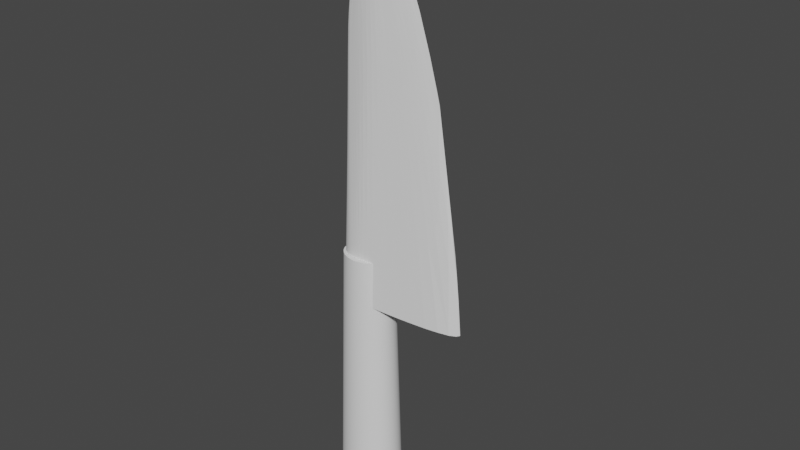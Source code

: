 # Source: knife.blend  (saved by Blender 2.93.21; exported with 4.5.12 LTS)
import bpy
from mathutils import Matrix  # noqa: F401  (used for matrix-valued properties, if any)

bpy.ops.wm.read_factory_settings(use_empty=True)
scene = bpy.context.scene
scene.name = 'Scene'

# ---- collections
col_collection = bpy.data.collections.new('Collection'); scene.collection.children.link(col_collection)

# ---- world
world_world = bpy.data.worlds.new('World'); scene.world = world_world
world_world.use_nodes = True; world_world.node_tree.nodes.clear()
_N = world_world.node_tree.nodes; _L = world_world.node_tree.links
n0 = _N.new('ShaderNodeOutputWorld'); n0.name = 'World Output'; n0.location = (300, 300)
n1 = _N.new('ShaderNodeBackground'); n1.name = 'Background'; n1.location = (10, 300)
n1.inputs[0].default_value = (0.05088, 0.05088, 0.05088, 1.0)
_L.new(n1.outputs[0], n0.inputs[0])
n0.is_active_output = True
world_world.color = (0.05088, 0.05088, 0.05088)
world_world.use_sun_shadow = False
world_world.sun_shadow_jitter_overblur = 0.0

# ---- meshes
me_cylinder = bpy.data.meshes.new('Cylinder')
me_cylinder.from_pydata([(-2.282e-10, 0.0256, -0.1), (0.0, 0.02, 0.1), (0.004995, 0.02511, -0.1), (0.003902, 0.01962, 0.1), (0.009797, 0.02365, -0.1), (0.007654, 0.01848, 0.1), (0.01422, 0.02129, -0.1), (0.01111, 0.01663, 0.1), (0.0181, 0.0181, -0.1), (0.01414, 0.01414, 0.1), (0.02129, 0.01422, -0.1), (0.01663, 0.01111, 0.1), (0.02365, 0.009797, -0.1), (0.01848, 0.007654, 0.1), (0.02511, 0.004995, -0.1), (0.01962, 0.003902, 0.1), (0.0256, -1.103e-09, -0.1), (0.02, -8.742e-10, 0.1), (0.02511, -0.004995, -0.1), (0.01962, -0.003902, 0.1), (0.02365, -0.009797, -0.1), (0.01848, -0.007654, 0.1), (0.02129, -0.01422, -0.1), (0.01663, -0.01111, 0.1), (0.0181, -0.0181, -0.1), (0.01414, -0.01414, 0.1), (0.01422, -0.02129, -0.1), (0.01111, -0.01663, 0.1), (0.009797, -0.02365, -0.1), (0.007654, -0.01848, 0.1), (0.004995, -0.02511, -0.1), (0.003902, -0.01962, 0.1), (-2.466e-09, -0.0256, -0.1), (-1.748e-09, -0.02, 0.1), (-0.004995, -0.02511, -0.1), (-0.003902, -0.01962, 0.1), (-0.009797, -0.02365, -0.1), (-0.007654, -0.01848, 0.1), (-0.01422, -0.02129, -0.1), (-0.01111, -0.01663, 0.1), (-0.0181, -0.0181, -0.1), (-0.01414, -0.01414, 0.1), (-0.02129, -0.01422, -0.1), (-0.01663, -0.01111, 0.1), (-0.02365, -0.009797, -0.1), (-0.01848, -0.007654, 0.1), (-0.02511, -0.004995, -0.1), (-0.01962, -0.003902, 0.1), (-0.0256, 3.216e-10, -0.1), (-0.02, 2.385e-10, 0.1), (-0.02511, 0.004995, -0.1), (-0.01962, 0.003902, 0.1), (-0.02365, 0.009797, -0.1), (-0.01848, 0.007654, 0.1), (-0.02129, 0.01422, -0.1), (-0.01663, 0.01111, 0.1), (-0.0181, 0.0181, -0.1), (-0.01414, 0.01414, 0.1), (-0.01422, 0.02129, -0.1), (-0.01111, 0.01663, 0.1), (-0.009797, 0.02365, -0.1), (-0.007654, 0.01848, 0.1), (-0.004995, 0.02511, -0.1), (-0.003902, 0.01962, 0.1), (-2.282e-10, 0.0256, -0.1), (0.004995, 0.02511, -0.1), (0.003902, 0.01962, 0.1), (0.0, 0.02, 0.1), (0.009797, 0.02365, -0.1), (0.007654, 0.01848, 0.1), (0.01422, 0.02129, -0.1), (0.01111, 0.01663, 0.1), (0.0181, 0.0181, -0.1), (0.01414, 0.01414, 0.1), (0.02129, 0.01422, -0.1), (0.01663, 0.01111, 0.1), (0.02365, 0.009797, -0.1), (0.01848, 0.007654, 0.1), (0.02511, 0.004995, -0.1), (0.01962, 0.003902, 0.1), (0.0256, -1.103e-09, -0.1), (0.02, -8.742e-10, 0.1), (0.02511, -0.004995, -0.1), (0.01962, -0.003902, 0.1), (0.02365, -0.009797, -0.1), (0.01848, -0.007654, 0.1), (0.02129, -0.01422, -0.1), (0.01663, -0.01111, 0.1), (0.0181, -0.0181, -0.1), (0.01414, -0.01414, 0.1), (0.01422, -0.02129, -0.1), (0.01111, -0.01663, 0.1), (0.009797, -0.02365, -0.1), (0.007654, -0.01848, 0.1), (0.004995, -0.02511, -0.1), (0.003902, -0.01962, 0.1), (-2.466e-09, -0.0256, -0.1), (-1.748e-09, -0.02, 0.1), (-0.004995, -0.02511, -0.1), (-0.003902, -0.01962, 0.1), (-0.009797, -0.02365, -0.1), (-0.007654, -0.01848, 0.1), (-0.01422, -0.02129, -0.1), (-0.01111, -0.01663, 0.1), (-0.0181, -0.0181, -0.1), (-0.01414, -0.01414, 0.1), (-0.02129, -0.01422, -0.1), (-0.01663, -0.01111, 0.1), (-0.02365, -0.009797, -0.1), (-0.01848, -0.007654, 0.1), (-0.02511, -0.004995, -0.1), (-0.01962, -0.003902, 0.1), (-0.0256, 3.216e-10, -0.1), (-0.02, 2.385e-10, 0.1), (-0.02511, 0.004995, -0.1), (-0.01962, 0.003902, 0.1), (-0.02365, 0.009797, -0.1), (-0.01848, 0.007654, 0.1), (-0.02129, 0.01422, -0.1), (-0.01663, 0.01111, 0.1), (-0.0181, 0.0181, -0.1), (-0.01414, 0.01414, 0.1), (-0.01422, 0.02129, -0.1), (-0.01111, 0.01663, 0.1), (-0.009797, 0.02365, -0.1), (-0.007654, 0.01848, 0.1), (-0.004995, 0.02511, -0.1), (-0.003902, 0.01962, 0.1)], [], [(64, 67, 66, 65), (65, 66, 69, 68), (68, 69, 71, 70), (70, 71, 73, 72), (72, 73, 75, 74), (74, 75, 77, 76), (76, 77, 79, 78), (78, 79, 81, 80), (80, 81, 83, 82), (82, 83, 85, 84), (84, 85, 87, 86), (86, 87, 89, 88), (88, 89, 91, 90), (90, 91, 93, 92), (92, 93, 95, 94), (94, 95, 97, 96), (96, 97, 99, 98), (98, 99, 101, 100), (100, 101, 103, 102), (102, 103, 105, 104), (104, 105, 107, 106), (106, 107, 109, 108), (108, 109, 111, 110), (110, 111, 113, 112), (112, 113, 115, 114), (114, 115, 117, 116), (116, 117, 119, 118), (118, 119, 121, 120), (120, 121, 123, 122), (122, 123, 125, 124), (3, 1, 127, 61, 59, 57, 55, 53, 51, 49, 47, 45, 43, 41, 39, 37, 35, 33, 31, 29, 27, 25, 23, 21, 19, 17, 15, 13, 11, 9, 7, 5), (124, 125, 63, 126), (126, 63, 67, 64), (0, 2, 4, 6, 8, 10, 12, 14, 16, 18, 20, 22, 24, 26, 28, 30, 32, 34, 36, 38, 40, 42, 44, 46, 48, 50, 52, 54, 56, 58, 60, 62)])
_uv = me_cylinder.uv_layers.new(name='UVMap')
_uv.uv.foreach_set('vector', [1.0, 0.5, 1.0, 1.0, 0.9688, 1.0, 0.9688, 0.5, 0.9688, 0.5, 0.9688, 1.0, 0.9375, 1.0, 0.9375, 0.5, 0.9375, 0.5, 0.9375, 1.0, 0.9062, 1.0, 0.9062, 0.5, 0.9062, 0.5, 0.9062, 1.0, 0.875, 1.0, 0.875, 0.5, 0.875, 0.5, 0.875, 1.0, 0.8438, 1.0, 0.8438, 0.5, 0.8438, 0.5, 0.8438, 1.0, 0.8125, 1.0, 0.8125, 0.5, 0.8125, 0.5, 0.8125, 1.0, 0.7812, 1.0, 0.7812, 0.5, 0.7812, 0.5, 0.7812, 1.0, 0.75, 1.0, 0.75, 0.5, 0.75, 0.5, 0.75, 1.0, 0.7188, 1.0, 0.7188, 0.5, 0.7188, 0.5, 0.7188, 1.0, 0.6875, 1.0, 0.6875, 0.5, 0.6875, 0.5, 0.6875, 1.0, 0.6562, 1.0, 0.6562, 0.5, 0.6562, 0.5, 0.6562, 1.0, 0.625, 1.0, 0.625, 0.5, 0.625, 0.5, 0.625, 1.0, 0.5938, 1.0, 0.5938, 0.5, 0.5938, 0.5, 0.5938, 1.0, 0.5625, 1.0, 0.5625, 0.5, 0.5625, 0.5, 0.5625, 1.0, 0.5312, 1.0, 0.5312, 0.5, 0.5312, 0.5, 0.5312, 1.0, 0.5, 1.0, 0.5, 0.5, 0.5, 0.5, 0.5, 1.0, 0.4688, 1.0, 0.4688, 0.5, 0.4688, 0.5, 0.4688, 1.0, 0.4375, 1.0, 0.4375, 0.5, 0.4375, 0.5, 0.4375, 1.0, 0.4062, 1.0, 0.4062, 0.5, 0.4062, 0.5, 0.4062, 1.0, 0.375, 1.0, 0.375, 0.5, 0.375, 0.5, 0.375, 1.0, 0.3438, 1.0, 0.3438, 0.5, 0.3438, 0.5, 0.3438, 1.0, 0.3125, 1.0, 0.3125, 0.5, 0.3125, 0.5, 0.3125, 1.0, 0.2812, 1.0, 0.2812, 0.5, 0.2812, 0.5, 0.2812, 1.0, 0.25, 1.0, 0.25, 0.5, 0.25, 0.5, 0.25, 1.0, 0.2188, 1.0, 0.2188, 0.5, 0.2188, 0.5, 0.2188, 1.0, 0.1875, 1.0, 0.1875, 0.5, 0.1875, 0.5, 0.1875, 1.0, 0.1562, 1.0, 0.1562, 0.5, 0.1562, 0.5, 0.1562, 1.0, 0.125, 1.0, 0.125, 0.5, 0.125, 0.5, 0.125, 1.0, 0.09375, 1.0, 0.09375, 0.5, 0.09375, 0.5, 0.09375, 1.0, 0.0625, 1.0, 0.0625, 0.5, 0.2968, 0.4854, 0.25, 0.49, 0.2032, 0.4854, 0.1582, 0.4717, 0.1167, 0.4496, 0.08029, 0.4197, 0.05045, 0.3833, 0.02827, 0.3418, 0.01461, 0.2968, 0.01, 0.25, 0.01461, 0.2032, 0.02827, 0.1582, 0.05045, 0.1167, 0.08029, 0.08029, 0.1167, 0.05045, 0.1582, 0.02827, 0.2032, 0.01461, 0.25, 0.01, 0.2968, 0.01461, 0.3418, 0.02827, 0.3833, 0.05045, 0.4197, 0.08029, 0.4496, 0.1167, 0.4717, 0.1582, 0.4854, 0.2032, 0.49, 0.25, 0.4854, 0.2968, 0.4717, 0.3418, 0.4496, 0.3833, 0.4197, 0.4197, 0.3833, 0.4496, 0.3418, 0.4717, 0.0625, 0.5, 0.0625, 1.0, 0.03125, 1.0, 0.03125, 0.5, 0.03125, 0.5, 0.03125, 1.0, 0.0, 1.0, 0.0, 0.5, 0.75, 0.49, 0.7968, 0.4854, 0.8418, 0.4717, 0.8833, 0.4496, 0.9197, 0.4197, 0.9496, 0.3833, 0.9717, 0.3418, 0.9854, 0.2968, 0.99, 0.25, 0.9854, 0.2032, 0.9717, 0.1582, 0.9496, 0.1167, 0.9197, 0.08029, 0.8833, 0.05045, 0.8418, 0.02827, 0.7968, 0.01461, 0.75, 0.01, 0.7032, 0.01461, 0.6582, 0.02827, 0.6167, 0.05045, 0.5803, 0.08029, 0.5504, 0.1167, 0.5283, 0.1582, 0.5146, 0.2032, 0.51, 0.25, 0.5146, 0.2968, 0.5283, 0.3418, 0.5504, 0.3833, 0.5803, 0.4197, 0.6167, 0.4496, 0.6582, 0.4717, 0.7032, 0.4854])
me_cylinder.use_remesh_fix_poles = True
me_cylinder.use_remesh_preserve_attributes = False
me_cylinder.update()
me_cone = bpy.data.meshes.new('Cone')
me_cone.from_pydata([(1.164e-10, 0.01755, -0.125), (0.01038, 0.01621, -0.1254), (0.03912, 0.01241, -0.127), (0.07933, 0.005586, -0.1274), (0.06431, -6.24e-10, 0.03869), (0.07933, -0.005586, -0.1274), (0.03912, -0.01241, -0.127), (0.01038, -0.01621, -0.1254), (-9.313e-10, -0.01755, -0.125), (-0.006716, -0.01621, -0.125), (-0.01241, -0.01241, -0.125), (-0.01621, -0.006716, -0.125), (-0.01755, 2.328e-10, -0.125), (-0.01621, 0.006716, -0.125), (-0.01241, 0.01241, -0.125), (-0.006714, 0.01621, -0.125), (0.004886, -9.95e-11, 0.1733), (-0.01144, -0.005326, 0.02564), (0.007615, -0.006911, 0.09023), (0.03668, -3.301e-10, 0.1251), (0.007856, 0.007095, 0.08738), (-0.01144, 0.005388, 0.02448), (-0.0133, -0.0029, 0.02478), (-0.004222, -0.007481, 0.03967), (0.033, -0.002867, 0.1059), (0.0209, 0.00542, 0.1002), (-0.008968, 0.007046, 0.02442), (-0.0145, 2.43e-06, 0.02404), (-0.009, -0.006926, 0.02623), (0.02045, -0.005283, 0.1028), (0.03333, 0.002916, 0.1045), (-0.004117, 0.007651, 0.03725), (-0.01331, 0.002919, 0.02425), (1.019e-10, 0.01754, -0.125), (0.01043, 0.01621, -0.1254), (0.03918, 0.0124, -0.127), (0.07919, 0.005565, -0.1274), (0.03668, -3.301e-10, 0.1251), (0.07919, -0.005565, -0.1274), (0.03918, -0.0124, -0.127), (0.01043, -0.01621, -0.1254), (-9.168e-10, -0.01754, -0.125), (-0.006714, -0.01621, -0.125), (-0.0124, -0.0124, -0.125), (-0.01621, -0.006714, -0.125), (-0.01754, 2.037e-10, -0.125), (-0.01621, 0.006714, -0.125), (-0.0124, 0.0124, -0.125), (-0.006716, 0.01621, -0.125), (0.001777, 0.01746, -0.125), (0.003887, 0.01721, -0.1251), (0.006662, 0.01679, -0.1252), (-0.005241, 0.005796, 0.07094), (-0.005373, 0.004171, 0.1018), (-0.003272, 0.00259, 0.1314), (0.009514, 0.009095, 0.04481), (0.0103, 0.01133, -0.006868), (0.01051, 0.01373, -0.06462), (0.01549, 0.01547, -0.1258), (0.02193, 0.01459, -0.1262), (0.02981, 0.01356, -0.1266), (0.02604, 0.006952, 0.05573), (0.03069, 0.008668, 0.000705), (0.03502, 0.01051, -0.06138), (0.0499, 0.01111, -0.1272), (0.06094, 0.009602, -0.1274), (0.07111, 0.007785, -0.1274), (0.04366, 0.003731, 0.06263), (0.05458, 0.004553, 0.01017), (0.06597, 0.005234, -0.05084), (0.07666, 0.003405, -0.07463), (0.07445, 0.002013, -0.04182), (0.07099, 0.0008264, -0.009397), (0.04726, -4.314e-10, 0.09741), (0.05606, -5.263e-10, 0.06928), (0.06208, -5.966e-10, 0.04746), (0.07097, -0.000824, -0.00933), (0.07442, -0.00201, -0.04169), (0.07662, -0.0034, -0.07449), (0.04337, -0.003687, 0.06386), (0.05436, -0.00452, 0.01109), (0.06585, -0.005217, -0.05034), (0.07111, -0.007785, -0.1274), (0.06094, -0.009602, -0.1274), (0.0499, -0.01111, -0.1272), (0.02565, -0.006831, 0.0581), (0.0304, -0.008578, 0.00246), (0.03486, -0.01046, -0.06045), (0.02981, -0.01356, -0.1266), (0.02193, -0.01459, -0.1262), (0.01549, -0.01547, -0.1258), (0.009301, -0.008932, 0.04734), (0.01015, -0.01121, -0.00499), (0.01043, -0.01367, -0.06362), (0.006662, -0.01679, -0.1252), (0.003887, -0.01721, -0.1251), (0.001777, -0.01746, -0.125), (-0.003044, -0.009668, 0.002192), (-0.001971, -0.01214, -0.03845), (-0.0009682, -0.01479, -0.0812), (-0.001719, -0.01746, -0.125), (-0.003422, -0.01721, -0.125), (-0.005092, -0.01679, -0.125), (-0.008422, -0.008945, -0.009584), (-0.007849, -0.01122, -0.04711), (-0.007281, -0.01367, -0.08577), (-0.008269, -0.01547, -0.125), (-0.009746, -0.01459, -0.125), (-0.01113, -0.01356, -0.125), (-0.01157, -0.006869, -0.01011), (-0.01179, -0.008606, -0.0475), (-0.01208, -0.01047, -0.08598), (-0.01356, -0.01113, -0.125), (-0.01459, -0.009746, -0.125), (-0.01547, -0.008269, -0.125), (-0.01388, -0.003733, -0.01087), (-0.01458, -0.004669, -0.04806), (-0.01537, -0.005674, -0.08628), (-0.01679, -0.005092, -0.125), (-0.01721, -0.003422, -0.125), (-0.01746, -0.001719, -0.125), (-0.01518, 2.129e-06, -0.01153), (-0.01593, 1.565e-06, -0.04855), (-0.01672, 8.266e-07, -0.08654), (-0.01746, 0.001719, -0.125), (-0.01721, 0.003422, -0.125), (-0.01679, 0.005092, -0.125), (-0.01389, 0.00375, -0.01135), (-0.01459, 0.004682, -0.04842), (-0.01538, 0.005681, -0.08646), (-0.01547, 0.008269, -0.125), (-0.01459, 0.009746, -0.125), (-0.01356, 0.01113, -0.125), (-0.01157, 0.006924, -0.01114), (-0.0118, 0.008647, -0.04826), (-0.01209, 0.01049, -0.08638), (-0.01113, 0.01356, -0.125), (-0.009746, 0.01459, -0.125), (-0.008269, 0.01547, -0.125), (-0.008394, 0.009052, -0.0112), (-0.007829, 0.0113, -0.0483), (-0.00727, 0.01371, -0.0864), (-0.005092, 0.01679, -0.125), (-0.003422, 0.01721, -0.125), (-0.001719, 0.01746, -0.125), (-0.006633, -0.001785, 0.1223), (-0.01009, -0.002881, 0.09102), (-0.01125, -0.004018, 0.05933), (0.001606, -0.002307, 0.155), (0.002623, -0.003726, 0.142), (0.005061, -0.005203, 0.1214), (0.007764, -1.171e-10, 0.1705), (0.01521, -1.656e-10, 0.1618), (0.02544, -2.388e-10, 0.1468), (0.001743, 0.002404, 0.1534), (0.00282, 0.003873, 0.1397), (0.005294, 0.00538, 0.1186), (-0.006634, 0.00182, 0.1217), (-0.0101, 0.002932, 0.09008), (-0.01125, 0.004078, 0.05821), (-0.007327, -0.0009736, 0.1218), (-0.01118, -0.001573, 0.09034), (-0.01271, -0.002191, 0.05851), (-0.003334, -0.002499, 0.1328), (-0.00546, -0.004034, 0.1037), (-0.005343, -0.005632, 0.07328), (0.009326, -0.000957, 0.1653), (0.01549, -0.001546, 0.1542), (0.02353, -0.002159, 0.1354), (0.00635, 0.001836, 0.1627), (0.01012, 0.002957, 0.1513), (0.0153, 0.004109, 0.1315), (-0.00567, 0.002382, 0.1224), (-0.008708, 0.003835, 0.09028), (-0.009373, 0.005334, 0.05818), (-0.007737, 2.316e-06, 0.1215), (-0.01193, 2.366e-06, 0.08977), (-0.01372, 2.439e-06, 0.0578), (-0.00569, -0.002316, 0.1234), (-0.008735, -0.003739, 0.09175), (-0.009404, -0.005218, 0.05994), (0.006129, -0.001764, 0.1641), (0.009774, -0.002848, 0.1535), (0.01487, -0.003977, 0.1341), (0.009493, 0.000987, 0.1645), (0.01575, 0.001588, 0.1531), (0.02385, 0.002207, 0.134), (-0.0009316, 0.01485, -0.08204), (-0.001902, 0.01225, -0.04004), (-0.002951, 0.009819, 3.989e-05), (-0.007332, 0.0009862, 0.1215), (-0.01119, 0.001589, 0.0899), (-0.01272, 0.00221, 0.05799), (0.004564, 0.007378, 0.07542), (0.001419, 0.007584, 0.06137), (-0.00157, 0.007654, 0.04827), (0.03092, 0.00362, 0.1019), (0.02804, 0.004283, 0.1004), (0.02452, 0.004871, 0.1001), (0.03521, -0.002178, 0.1089), (0.03668, -0.001476, 0.1131), (0.03702, -0.0007461, 0.1187), (0.01099, -0.006619, 0.09752), (0.01427, -0.006268, 0.1011), (0.01729, -0.005806, 0.1026), (-0.008254, -0.0072, 0.02582), (-0.007318, -0.007403, 0.02662), (-0.006047, -0.007477, 0.0313), (-0.01286, -0.003589, 0.02429), (-0.01241, -0.004233, 0.02379), (-0.01194, -0.0048, 0.02472), (-0.01376, 0.002217, 0.02341), (-0.01415, 0.001502, 0.02259), (-0.0144, 0.0007602, 0.02328), (-0.005963, 0.007637, 0.02901), (-0.007253, 0.007553, 0.02446), (-0.008207, 0.007335, 0.02383), (0.0177, 0.005962, 0.09974), (0.01463, 0.006439, 0.09815), (0.01129, 0.006799, 0.09461), (0.03711, 0.0007557, 0.1184), (0.03686, 0.001496, 0.1124), (0.03547, 0.002211, 0.1079), (0.02406, -0.004755, 0.1025), (0.02761, -0.004189, 0.1025), (0.03053, -0.003549, 0.1037), (-0.0017, -0.007474, 0.05084), (0.00126, -0.007398, 0.06408), (0.004371, -0.007191, 0.07822), (-0.01088, -0.005844, 0.0251), (-0.01028, -0.006299, 0.02454), (-0.00966, -0.006642, 0.02539), (-0.0144, -0.0007544, 0.02342), (-0.01414, -0.001494, 0.02286), (-0.01375, -0.002204, 0.02381), (-0.01195, 0.004849, 0.02372), (-0.01242, 0.004271, 0.02294), (-0.01287, 0.003617, 0.0236), (-0.009641, 0.006748, 0.02373), (-0.01027, 0.00639, 0.02303), (-0.01088, 0.00592, 0.02377), (0.08415, -0.002907, -0.1274), (0.08581, 4.657e-10, -0.1274), (0.08415, 0.002907, -0.1274), (0.001777, 0.01746, -0.125), (0.003887, 0.01721, -0.1251), (0.006662, 0.01679, -0.1252), (-0.005092, 0.01679, -0.125), (-0.003422, 0.01721, -0.125), (-0.001719, 0.01746, -0.125), (0.01549, 0.01547, -0.1258), (0.02193, 0.01459, -0.1262), (0.02981, 0.01356, -0.1266), (0.0499, 0.01111, -0.1272), (0.06094, 0.009602, -0.1274), (0.07111, 0.007785, -0.1274), (0.08415, -0.002907, -0.1274), (0.08581, 4.075e-10, -0.1274), (0.08415, 0.002907, -0.1274), (0.04726, -4.314e-10, 0.09741), (0.05606, -5.263e-10, 0.06928), (0.06208, -5.966e-10, 0.04746), (0.007764, -1.171e-10, 0.1705), (0.01521, -1.656e-10, 0.1618), (0.02544, -2.388e-10, 0.1468), (0.07111, -0.007785, -0.1274), (0.06094, -0.009602, -0.1274), (0.0499, -0.01111, -0.1272), (0.02981, -0.01356, -0.1266), (0.02193, -0.01459, -0.1262), (0.01549, -0.01547, -0.1258), (0.006662, -0.01679, -0.1252), (0.003887, -0.01721, -0.1251), (0.001777, -0.01746, -0.125), (-0.001719, -0.01746, -0.125), (-0.003422, -0.01721, -0.125), (-0.005092, -0.01679, -0.125), (-0.008269, -0.01547, -0.125), (-0.009746, -0.01459, -0.125), (-0.01113, -0.01356, -0.125), (-0.01356, -0.01113, -0.125), (-0.01459, -0.009746, -0.125), (-0.01547, -0.008269, -0.125), (-0.01679, -0.005092, -0.125), (-0.01721, -0.003422, -0.125), (-0.01746, -0.001719, -0.125), (-0.01746, 0.001719, -0.125), (-0.01721, 0.003422, -0.125), (-0.01679, 0.005092, -0.125), (-0.01547, 0.008269, -0.125), (-0.01459, 0.009746, -0.125), (-0.01356, 0.01113, -0.125), (-0.01113, 0.01356, -0.125), (-0.009746, 0.01459, -0.125), (-0.008269, 0.01547, -0.125), (0.001166, 0.01478, -0.07804), (0.0004651, 0.0122, -0.03253), (-0.000417, 0.009792, 0.01006), (0.003667, 0.01457, -0.07323), (0.003289, 0.01203, -0.0235), (0.002592, 0.009671, 0.02206), (0.006729, 0.01422, -0.06847), (0.00656, 0.01174, -0.01439), (0.005917, 0.009431, 0.03445), (0.01517, 0.01311, -0.06233), (0.01455, 0.01082, -0.002241), (0.01336, 0.008694, 0.05118), (0.02076, 0.01236, -0.06136), (0.01933, 0.01021, -1.948e-05), (0.01737, 0.008207, 0.05432), (0.02736, 0.01149, -0.0612), (0.02467, 0.009483, 0.0007002), (0.02153, 0.007618, 0.05553), (0.04365, 0.009414, -0.06145), (0.03737, 0.007771, 0.0007453), (0.031, 0.006237, 0.05576), (0.05246, 0.008176, -0.06098), (0.04409, 0.006783, 0.001539), (0.03593, 0.005464, 0.05645), (0.06042, 0.006763, -0.05901), (0.0501, 0.005698, 0.004039), (0.04025, 0.004621, 0.05857), (0.06759, 0.003728, -0.0302), (0.05692, 0.003389, 0.02138), (0.04601, 0.002821, 0.06893), (0.06688, 0.002364, -0.005575), (0.05754, 0.002236, 0.03611), (0.04726, 0.001894, 0.0772), (0.0649, 0.001134, 0.02004), (0.05707, 0.001109, 0.05238), (0.04753, 0.0009513, 0.08693), (0.06486, -0.001129, 0.02019), (0.057, -0.001103, 0.05261), (0.04745, -0.0009428, 0.08723), (0.0668, -0.002355, -0.00529), (0.05742, -0.002222, 0.03657), (0.0471, -0.001876, 0.07781), (0.06749, -0.003715, -0.02981), (0.05674, -0.003367, 0.02206), (0.04578, -0.002792, 0.06985), (0.06029, -0.006739, -0.05839), (0.04985, -0.005652, 0.005198), (0.0399, -0.004559, 0.06014), (0.05231, -0.008143, -0.06024), (0.04381, -0.006722, 0.002932), (0.03555, -0.005381, 0.05834), (0.04349, -0.009374, -0.0606), (0.03707, -0.007695, 0.002342), (0.0306, -0.006135, 0.05792), (0.02721, -0.01143, -0.06022), (0.0244, -0.009381, 0.002558), (0.02117, -0.00748, 0.05804), (0.02063, -0.0123, -0.06035), (0.01909, -0.01009, 0.001887), (0.01705, -0.008056, 0.0569), (0.01506, -0.01305, -0.06132), (0.01436, -0.01071, -0.0003333), (0.01309, -0.008535, 0.05376), (0.006662, -0.01416, -0.0675), (0.006433, -0.01162, -0.01256), (0.005746, -0.009265, 0.03693), (0.003613, -0.01451, -0.0723), (0.003185, -0.01191, -0.02173), (0.002452, -0.009507, 0.02445), (0.001122, -0.01472, -0.07715), (0.0003804, -0.01208, -0.03085), (-0.0005317, -0.009634, 0.01234), (-0.002794, -0.01472, -0.08381), (-0.003872, -0.01208, -0.04347), (-0.004956, -0.009636, -0.004816), (-0.004423, -0.01451, -0.08517), (-0.005413, -0.01191, -0.04611), (-0.006382, -0.009512, -0.008594), (-0.005903, -0.01416, -0.08568), (-0.006706, -0.01162, -0.047), (-0.007492, -0.009273, -0.00962), (-0.008593, -0.01305, -0.08582), (-0.008926, -0.01072, -0.04728), (-0.009279, -0.008555, -0.009993), (-0.009839, -0.01231, -0.08588), (-0.009948, -0.01011, -0.04746), (-0.01009, -0.008084, -0.01042), (-0.01101, -0.01145, -0.08593), (-0.01091, -0.009406, -0.04747), (-0.01086, -0.007514, -0.01026), (-0.01306, -0.009399, -0.08606), (-0.0126, -0.007728, -0.04772), (-0.01222, -0.006175, -0.01059), (-0.01394, -0.008233, -0.08614), (-0.01333, -0.006774, -0.04794), (-0.01281, -0.005423, -0.01108), (-0.01471, -0.006988, -0.08621), (-0.01399, -0.005751, -0.048), (-0.01336, -0.004603, -0.01097), (-0.01593, -0.004305, -0.08637), (-0.01511, -0.003544, -0.04831), (-0.01437, -0.002835, -0.01139), (-0.01635, -0.002894, -0.08646), (-0.01554, -0.002383, -0.04855), (-0.01479, -0.001911, -0.0119), (-0.01663, -0.001454, -0.08651), (-0.01582, -0.001198, -0.04858), (-0.01507, -0.0009613, -0.01175), (-0.01663, 0.001456, -0.08656), (-0.01582, 0.001201, -0.04866), (-0.01507, 0.0009664, -0.01186), (-0.01636, 0.002896, -0.08655), (-0.01554, 0.002389, -0.04872), (-0.01479, 0.001918, -0.01213), (-0.01593, 0.004309, -0.08651), (-0.01512, 0.003552, -0.04857), (-0.01438, 0.002846, -0.01175), (-0.01471, 0.006997, -0.08644), (-0.014, 0.005769, -0.04845), (-0.01337, 0.004627, -0.01158), (-0.01394, 0.008246, -0.08643), (-0.01334, 0.006799, -0.0485), (-0.01282, 0.005456, -0.01183), (-0.01306, 0.009416, -0.0864), (-0.01261, 0.00776, -0.04837), (-0.01222, 0.006219, -0.01148), (0.01129, 5.821e-11, -0.1256), (0.002616, 0.0135, -0.1252), (0.007272, 0.01092, -0.1253), (0.01168, 0.01247, -0.1255), (0.01969, 0.009254, -0.126), (0.03392, 0.009513, -0.1266), (0.04235, 0.005867, -0.1267), (0.06164, 0.004008, -0.127), (0.05582, 2.474e-10, -0.1268), (0.06164, -0.004008, -0.127), (0.04235, -0.005867, -0.1267), (0.03392, -0.009513, -0.1266), (0.01969, -0.009254, -0.126), (0.01168, -0.01247, -0.1255), (0.007272, -0.01092, -0.1253), (0.002616, -0.0135, -0.1252), (0.001851, -0.01092, -0.1252), (-0.002656, -0.01247, -0.1251), (-0.002189, -0.009262, -0.1252), (-0.007036, -0.009546, -0.1251), (-0.005262, -0.006188, -0.1252), (-0.009963, -0.005166, -0.1251), (-0.006925, -0.002173, -0.1252), (-0.01099, 1.544e-10, -0.1251), (-0.006925, 0.002173, -0.1252), (-0.009963, 0.005166, -0.1251), (-0.005262, 0.006188, -0.1252), (-0.007036, 0.009546, -0.1251), (-0.002189, 0.009262, -0.1252), (-0.002656, 0.01247, -0.1251), (0.001851, 0.01092, -0.1252), (-0.01101, 0.01147, -0.08639), (-0.01091, 0.009456, -0.04834), (-0.01086, 0.007581, -0.01144), (-0.009836, 0.01234, -0.0864), (-0.009942, 0.01017, -0.04844), (-0.01008, 0.008164, -0.01175), (-0.008586, 0.01309, -0.0864), (-0.008914, 0.01079, -0.04836), (-0.009262, 0.008648, -0.01146), (-0.005887, 0.01421, -0.08637), (-0.006675, 0.01171, -0.0483), (-0.00745, 0.009393, -0.01138), (-0.004401, 0.01456, -0.08592), (-0.005371, 0.01201, -0.04752), (-0.006324, 0.009644, -0.0105), (-0.002765, 0.01478, -0.08461), (-0.003817, 0.01219, -0.04497), (-0.004881, 0.009778, -0.006846), (-0.00127, 0.004766, 0.1108), (0.00246, 0.005652, 0.1062), (-0.0001747, 0.005873, 0.09218), (-0.002858, 0.005854, 0.081), (-0.003208, 0.004378, 0.109), (-0.001523, 0.003162, 0.1344), (0.0002655, 0.004257, 0.1259), (0.01587, 0.002688, 0.1459), (0.02235, 0.002782, 0.1322), (0.02077, 0.003314, 0.1306), (0.01809, 0.003712, 0.1311), (0.01285, 0.002716, 0.15), (0.009841, 0.001784, 0.1603), (0.0152, 0.002156, 0.1506), (0.02067, -0.0009184, 0.1511), (0.02561, -0.00164, 0.1365), (0.02715, -0.001136, 0.1381), (0.02678, -0.0005844, 0.142), (0.01815, -0.0005148, 0.1566), (0.01223, -0.000607, 0.1638), (0.01783, -0.001147, 0.1537), (0.008055, -0.003896, 0.1461), (0.00807, -0.005023, 0.1284), (0.01079, -0.00482, 0.1313), (0.01277, -0.004422, 0.1334), (0.008396, -0.003346, 0.1514), (0.004756, -0.002576, 0.1589), (0.005543, -0.003706, 0.1477), (-0.008218, -0.004605, 0.08006), (-0.008829, -0.005479, 0.05858), (-0.008091, -0.005695, 0.05808), (-0.007018, -0.005682, 0.06391), (-0.007252, -0.004228, 0.09169), (-0.006382, -0.003046, 0.1134), (-0.008441, -0.004108, 0.08778), (-0.01154, -0.002643, 0.07703), (-0.01238, -0.002751, 0.05701), (-0.01209, -0.003265, 0.05519), (-0.01169, -0.003644, 0.05741), (-0.01081, -0.00266, 0.08608), (-0.008857, -0.001749, 0.1096), (-0.01124, -0.002125, 0.08581), (-0.01278, 0.0009423, 0.07597), (-0.01316, 0.001678, 0.05614), (-0.01355, 0.001162, 0.05402), (-0.0137, 0.0005986, 0.05602), (-0.01229, 0.0005293, 0.08494), (-0.009662, 0.000625, 0.1089), (-0.01195, 0.001178, 0.08501), (-0.008159, 0.004739, 0.07813), (-0.006936, 0.005838, 0.06168), (-0.008027, 0.005843, 0.05595), (-0.008782, 0.005612, 0.05663), (-0.008397, 0.004225, 0.08607), (-0.006338, 0.003144, 0.1119), (-0.007184, 0.004361, 0.08978), (0.00838, 0.004049, 0.1435), (0.01317, 0.004575, 0.1306), (0.01115, 0.004988, 0.1284), (0.008366, 0.005197, 0.1255), (0.005809, 0.003855, 0.1452), (0.00499, 0.002686, 0.157), (0.00873, 0.00348, 0.149), (0.02083, 0.0009371, 0.1504), (0.02687, 0.0005941, 0.1416), (0.02733, 0.001156, 0.1374), (0.02586, 0.001672, 0.1355), (0.01803, 0.001173, 0.1529), (0.01235, 0.0006221, 0.1633), (0.01825, 0.0005254, 0.1562), (0.01548, -0.002604, 0.1478), (0.01765, -0.0036, 0.1334), (0.02034, -0.003222, 0.1327), (0.02197, -0.002713, 0.1339), (0.01487, -0.002091, 0.1522), (0.00957, -0.001722, 0.1616), (0.01248, -0.002623, 0.152), (-0.001415, -0.0046, 0.1132), (-0.002985, -0.005679, 0.08351), (-0.0003312, -0.00569, 0.09485), (0.002271, -0.00547, 0.109), (0.0001066, -0.004101, 0.1283), (-0.001634, -0.003042, 0.1362), (-0.003325, -0.004226, 0.1112), (-0.0102, -0.003924, 0.0777), (-0.01085, -0.004459, 0.05779), (-0.01044, -0.00485, 0.05593), (-0.009948, -0.005045, 0.05807), (-0.009514, -0.003727, 0.08669), (-0.007932, -0.002596, 0.1102), (-0.01006, -0.003377, 0.08647), (-0.01277, -0.0009343, 0.07621), (-0.0137, -0.0005928, 0.05616), (-0.01354, -0.001153, 0.05428), (-0.01315, -0.001665, 0.05652), (-0.01194, -0.001167, 0.08532), (-0.009658, -0.0006179, 0.1091), (-0.01229, -0.0005235, 0.08507), (-0.01155, 0.002678, 0.07627), (-0.0117, 0.003692, 0.05644), (-0.0121, 0.003302, 0.05436), (-0.01239, 0.002779, 0.05633), (-0.01125, 0.002151, 0.08519), (-0.008863, 0.001776, 0.1091), (-0.01082, 0.002699, 0.08527), (-0.01019, 0.004006, 0.07635), (-0.009929, 0.005147, 0.05646), (-0.01043, 0.00494, 0.05444), (-0.01085, 0.004534, 0.05648), (-0.01006, 0.003444, 0.08531), (-0.007924, 0.002657, 0.1092), (-0.0095, 0.003813, 0.08532), (0.08159, 5.456e-07, -0.08069), (0.08202, -0.001967, -0.09609), (0.08377, 2.825e-07, -0.1019), (0.08203, 0.001968, -0.09612), (0.07947, 0.00104, -0.06736), (0.07598, 8.889e-07, -0.03956), (0.07946, -0.001039, -0.06732)], [], [(295, 296, 299, 298), (296, 297, 300, 299), (298, 299, 302, 301), (299, 300, 303, 302), (33, 187, 295, 49), (187, 188, 296, 295), (188, 189, 297, 296), (189, 31, 195, 297), (297, 195, 194, 300), (300, 194, 193, 303), (303, 193, 20, 55), (302, 303, 55, 56), (301, 302, 56, 57), (51, 301, 57, 34), (50, 298, 301, 51), (49, 295, 298, 50), (304, 305, 308, 307), (305, 306, 309, 308), (307, 308, 311, 310), (308, 309, 312, 311), (34, 57, 304, 58), (57, 56, 305, 304), (56, 55, 306, 305), (55, 20, 219, 306), (306, 219, 218, 309), (309, 218, 217, 312), (312, 217, 25, 61), (311, 312, 61, 62), (310, 311, 62, 63), (60, 310, 63, 35), (59, 307, 310, 60), (58, 304, 307, 59), (313, 314, 317, 316), (314, 315, 318, 317), (316, 317, 320, 319), (317, 318, 321, 320), (35, 63, 313, 64), (63, 62, 314, 313), (62, 61, 315, 314), (61, 25, 198, 315), (315, 198, 197, 318), (318, 197, 196, 321), (321, 196, 30, 67), (320, 321, 67, 68), (319, 320, 68, 69), (66, 319, 69, 36), (65, 316, 319, 66), (64, 313, 316, 65), (322, 323, 326, 325), (323, 324, 327, 326), (325, 326, 329, 328), (326, 327, 330, 329), (36, 69, 322, 70), (69, 68, 323, 322), (68, 67, 324, 323), (67, 30, 222, 324), (324, 222, 221, 327), (327, 221, 220, 330), (330, 220, 37, 73), (329, 330, 73, 74), (328, 329, 74, 75), (72, 328, 75, 4), (71, 325, 328, 72), (70, 322, 325, 71), (331, 332, 335, 334), (332, 333, 336, 335), (334, 335, 338, 337), (335, 336, 339, 338), (4, 261, 331, 76), (261, 260, 332, 331), (260, 259, 333, 332), (259, 19, 201, 333), (333, 201, 200, 336), (336, 200, 199, 339), (339, 199, 24, 79), (338, 339, 79, 80), (337, 338, 80, 81), (78, 337, 81, 38), (77, 334, 337, 78), (76, 331, 334, 77), (340, 341, 344, 343), (341, 342, 345, 344), (343, 344, 347, 346), (344, 345, 348, 347), (38, 81, 340, 82), (81, 80, 341, 340), (80, 79, 342, 341), (79, 24, 225, 342), (342, 225, 224, 345), (345, 224, 223, 348), (348, 223, 29, 85), (347, 348, 85, 86), (346, 347, 86, 87), (84, 346, 87, 39), (83, 343, 346, 84), (82, 340, 343, 83), (349, 350, 353, 352), (350, 351, 354, 353), (352, 353, 356, 355), (353, 354, 357, 356), (39, 87, 349, 88), (87, 86, 350, 349), (86, 85, 351, 350), (85, 29, 204, 351), (351, 204, 203, 354), (354, 203, 202, 357), (357, 202, 18, 91), (356, 357, 91, 92), (355, 356, 92, 93), (90, 355, 93, 40), (89, 352, 355, 90), (88, 349, 352, 89), (358, 359, 362, 361), (359, 360, 363, 362), (361, 362, 365, 364), (362, 363, 366, 365), (40, 93, 358, 94), (93, 92, 359, 358), (92, 91, 360, 359), (91, 18, 228, 360), (360, 228, 227, 363), (363, 227, 226, 366), (366, 226, 23, 97), (365, 366, 97, 98), (364, 365, 98, 99), (96, 364, 99, 41), (95, 361, 364, 96), (94, 358, 361, 95), (367, 368, 371, 370), (368, 369, 372, 371), (370, 371, 374, 373), (371, 372, 375, 374), (41, 99, 367, 100), (99, 98, 368, 367), (98, 97, 369, 368), (97, 23, 207, 369), (369, 207, 206, 372), (372, 206, 205, 375), (375, 205, 28, 103), (374, 375, 103, 104), (373, 374, 104, 105), (102, 373, 105, 42), (101, 370, 373, 102), (100, 367, 370, 101), (376, 377, 380, 379), (377, 378, 381, 380), (379, 380, 383, 382), (380, 381, 384, 383), (42, 105, 376, 106), (105, 104, 377, 376), (104, 103, 378, 377), (103, 28, 231, 378), (378, 231, 230, 381), (381, 230, 229, 384), (384, 229, 17, 109), (383, 384, 109, 110), (382, 383, 110, 111), (108, 382, 111, 43), (107, 379, 382, 108), (106, 376, 379, 107), (385, 386, 389, 388), (386, 387, 390, 389), (388, 389, 392, 391), (389, 390, 393, 392), (43, 111, 385, 112), (111, 110, 386, 385), (110, 109, 387, 386), (109, 17, 210, 387), (387, 210, 209, 390), (390, 209, 208, 393), (393, 208, 22, 115), (392, 393, 115, 116), (391, 392, 116, 117), (114, 391, 117, 44), (113, 388, 391, 114), (112, 385, 388, 113), (394, 395, 398, 397), (395, 396, 399, 398), (397, 398, 401, 400), (398, 399, 402, 401), (44, 117, 394, 118), (117, 116, 395, 394), (116, 115, 396, 395), (115, 22, 234, 396), (396, 234, 233, 399), (399, 233, 232, 402), (402, 232, 27, 121), (401, 402, 121, 122), (400, 401, 122, 123), (120, 400, 123, 45), (119, 397, 400, 120), (118, 394, 397, 119), (403, 404, 407, 406), (404, 405, 408, 407), (406, 407, 410, 409), (407, 408, 411, 410), (45, 123, 403, 124), (123, 122, 404, 403), (122, 121, 405, 404), (121, 27, 213, 405), (405, 213, 212, 408), (408, 212, 211, 411), (411, 211, 32, 127), (410, 411, 127, 128), (409, 410, 128, 129), (126, 409, 129, 46), (125, 406, 409, 126), (124, 403, 406, 125), (412, 413, 416, 415), (413, 414, 417, 416), (415, 416, 419, 418), (416, 417, 420, 419), (46, 129, 412, 130), (129, 128, 413, 412), (128, 127, 414, 413), (127, 32, 237, 414), (414, 237, 236, 417), (417, 236, 235, 420), (420, 235, 21, 133), (419, 420, 133, 134), (418, 419, 134, 135), (132, 418, 135, 47), (131, 415, 418, 132), (130, 412, 415, 131), (422, 423, 421, 451), (424, 425, 421, 423), (426, 427, 421, 425), (428, 429, 421, 427), (430, 431, 421, 429), (432, 433, 421, 431), (434, 435, 421, 433), (436, 437, 421, 435), (438, 439, 421, 437), (440, 441, 421, 439), (442, 443, 421, 441), (444, 445, 421, 443), (446, 447, 421, 445), (448, 449, 421, 447), (450, 451, 421, 449), (0, 244, 422, 144), (244, 245, 423, 422), (144, 422, 451, 143), (1, 250, 424, 246), (250, 251, 425, 424), (246, 424, 423, 245), (2, 253, 426, 252), (253, 254, 427, 426), (252, 426, 425, 251), (3, 243, 428, 255), (243, 242, 429, 428), (255, 428, 427, 254), (5, 265, 430, 241), (265, 266, 431, 430), (241, 430, 429, 242), (6, 268, 432, 267), (268, 269, 433, 432), (267, 432, 431, 266), (7, 271, 434, 270), (271, 272, 435, 434), (270, 434, 433, 269), (8, 274, 436, 273), (274, 275, 437, 436), (273, 436, 435, 272), (9, 277, 438, 276), (277, 278, 439, 438), (276, 438, 437, 275), (10, 280, 440, 279), (280, 281, 441, 440), (279, 440, 439, 278), (11, 283, 442, 282), (283, 284, 443, 442), (282, 442, 441, 281), (12, 286, 444, 285), (286, 287, 445, 444), (285, 444, 443, 284), (13, 289, 446, 288), (289, 290, 447, 446), (288, 446, 445, 287), (14, 136, 448, 291), (136, 137, 449, 448), (291, 448, 447, 290), (48, 142, 450, 138), (142, 143, 451, 450), (138, 450, 449, 137), (452, 453, 456, 455), (453, 454, 457, 456), (455, 456, 459, 458), (456, 457, 460, 459), (47, 135, 452, 292), (135, 134, 453, 452), (134, 133, 454, 453), (133, 21, 240, 454), (454, 240, 239, 457), (457, 239, 238, 460), (460, 238, 26, 139), (459, 460, 139, 140), (458, 459, 140, 141), (294, 458, 141, 15), (293, 455, 458, 294), (292, 452, 455, 293), (461, 462, 465, 464), (462, 463, 466, 465), (464, 465, 468, 467), (465, 466, 469, 468), (15, 141, 461, 247), (141, 140, 462, 461), (140, 139, 463, 462), (139, 26, 216, 463), (463, 216, 215, 466), (466, 215, 214, 469), (469, 214, 31, 189), (468, 469, 189, 188), (467, 468, 188, 187), (249, 467, 187, 33), (248, 464, 467, 249), (247, 461, 464, 248), (471, 472, 470, 476), (473, 474, 470, 472), (475, 476, 470, 474), (20, 193, 471, 156), (193, 194, 472, 471), (156, 471, 476, 155), (31, 52, 473, 195), (52, 53, 474, 473), (195, 473, 472, 194), (16, 154, 475, 54), (154, 155, 476, 475), (54, 475, 474, 53), (478, 479, 477, 483), (480, 481, 477, 479), (482, 483, 477, 481), (30, 196, 478, 186), (196, 197, 479, 478), (186, 478, 483, 185), (25, 171, 480, 198), (171, 170, 481, 480), (198, 480, 479, 197), (16, 184, 482, 169), (184, 185, 483, 482), (169, 482, 481, 170), (485, 486, 484, 490), (487, 488, 484, 486), (489, 490, 484, 488), (24, 199, 485, 168), (199, 200, 486, 485), (168, 485, 490, 167), (19, 153, 487, 201), (153, 152, 488, 487), (201, 487, 486, 200), (16, 166, 489, 151), (166, 167, 490, 489), (151, 489, 488, 152), (492, 493, 491, 497), (494, 495, 491, 493), (496, 497, 491, 495), (18, 202, 492, 150), (202, 203, 493, 492), (150, 492, 497, 149), (29, 183, 494, 204), (183, 182, 495, 494), (204, 494, 493, 203), (16, 148, 496, 181), (148, 149, 497, 496), (181, 496, 495, 182), (499, 500, 498, 504), (501, 502, 498, 500), (503, 504, 498, 502), (28, 205, 499, 180), (205, 206, 500, 499), (180, 499, 504, 179), (23, 165, 501, 207), (165, 164, 502, 501), (207, 501, 500, 206), (16, 178, 503, 163), (178, 179, 504, 503), (163, 503, 502, 164), (506, 507, 505, 511), (508, 509, 505, 507), (510, 511, 505, 509), (22, 208, 506, 162), (208, 209, 507, 506), (162, 506, 511, 161), (17, 147, 508, 210), (147, 146, 509, 508), (210, 508, 507, 209), (16, 160, 510, 145), (160, 161, 511, 510), (145, 510, 509, 146), (513, 514, 512, 518), (515, 516, 512, 514), (517, 518, 512, 516), (32, 211, 513, 192), (211, 212, 514, 513), (192, 513, 518, 191), (27, 177, 515, 213), (177, 176, 516, 515), (213, 515, 514, 212), (16, 190, 517, 175), (190, 191, 518, 517), (175, 517, 516, 176), (520, 521, 519, 525), (522, 523, 519, 521), (524, 525, 519, 523), (31, 214, 520, 52), (214, 215, 521, 520), (52, 520, 525, 53), (26, 174, 522, 216), (174, 173, 523, 522), (216, 522, 521, 215), (16, 54, 524, 172), (54, 53, 525, 524), (172, 524, 523, 173), (527, 528, 526, 532), (529, 530, 526, 528), (531, 532, 526, 530), (25, 217, 527, 171), (217, 218, 528, 527), (171, 527, 532, 170), (20, 156, 529, 219), (156, 155, 530, 529), (219, 529, 528, 218), (16, 169, 531, 154), (169, 170, 532, 531), (154, 531, 530, 155), (534, 535, 533, 539), (536, 537, 533, 535), (538, 539, 533, 537), (37, 220, 534, 264), (220, 221, 535, 534), (264, 534, 539, 263), (30, 186, 536, 222), (186, 185, 537, 536), (222, 536, 535, 221), (16, 262, 538, 184), (262, 263, 539, 538), (184, 538, 537, 185), (541, 542, 540, 546), (543, 544, 540, 542), (545, 546, 540, 544), (29, 223, 541, 183), (223, 224, 542, 541), (183, 541, 546, 182), (24, 168, 543, 225), (168, 167, 544, 543), (225, 543, 542, 224), (16, 181, 545, 166), (181, 182, 546, 545), (166, 545, 544, 167), (548, 549, 547, 553), (550, 551, 547, 549), (552, 553, 547, 551), (23, 226, 548, 165), (226, 227, 549, 548), (165, 548, 553, 164), (18, 150, 550, 228), (150, 149, 551, 550), (228, 550, 549, 227), (16, 163, 552, 148), (163, 164, 553, 552), (148, 552, 551, 149), (555, 556, 554, 560), (557, 558, 554, 556), (559, 560, 554, 558), (17, 229, 555, 147), (229, 230, 556, 555), (147, 555, 560, 146), (28, 180, 557, 231), (180, 179, 558, 557), (231, 557, 556, 230), (16, 145, 559, 178), (145, 146, 560, 559), (178, 559, 558, 179), (562, 563, 561, 567), (564, 565, 561, 563), (566, 567, 561, 565), (27, 232, 562, 177), (232, 233, 563, 562), (177, 562, 567, 176), (22, 162, 564, 234), (162, 161, 565, 564), (234, 564, 563, 233), (16, 175, 566, 160), (175, 176, 567, 566), (160, 566, 565, 161), (569, 570, 568, 574), (571, 572, 568, 570), (573, 574, 568, 572), (21, 235, 569, 159), (235, 236, 570, 569), (159, 569, 574, 158), (32, 192, 571, 237), (192, 191, 572, 571), (237, 571, 570, 236), (16, 157, 573, 190), (157, 158, 574, 573), (190, 573, 572, 191), (576, 577, 575, 581), (578, 579, 575, 577), (580, 581, 575, 579), (26, 238, 576, 174), (238, 239, 577, 576), (174, 576, 581, 173), (21, 159, 578, 240), (159, 158, 579, 578), (240, 578, 577, 239), (16, 172, 580, 157), (172, 173, 581, 580), (157, 580, 579, 158), (583, 584, 582, 588), (585, 586, 582, 584), (587, 588, 582, 586), (38, 256, 583, 78), (256, 257, 584, 583), (78, 583, 588, 77), (36, 70, 585, 258), (70, 71, 586, 585), (258, 585, 584, 257), (4, 76, 587, 72), (76, 77, 588, 587), (72, 587, 586, 71)])
_uv = me_cone.uv_layers.new(name='UVMap')
_uv.uv.foreach_set('vector', [0.2695, 0.4484, 0.2661, 0.413, 0.282, 0.4107, 0.2888, 0.4451, 0.2661, 0.413, 0.263, 0.3806, 0.2757, 0.379, 0.282, 0.4107, 0.2888, 0.4451, 0.282, 0.4107, 0.2976, 0.4069, 0.308, 0.4408, 0.282, 0.4107, 0.2757, 0.379, 0.2882, 0.3758, 0.2976, 0.4069, 0.25, 0.49, 0.25, 0.4499, 0.2695, 0.4484, 0.273, 0.4854, 0.25, 0.4499, 0.25, 0.4138, 0.2661, 0.413, 0.2695, 0.4484, 0.25, 0.4138, 0.2501, 0.381, 0.263, 0.3806, 0.2661, 0.413, 0.2501, 0.381, 0.2501, 0.352, 0.2602, 0.3521, 0.263, 0.3806, 0.263, 0.3806, 0.2602, 0.3521, 0.2702, 0.3511, 0.2757, 0.379, 0.2757, 0.379, 0.2702, 0.3511, 0.2798, 0.3484, 0.2882, 0.3758, 0.2882, 0.3758, 0.2798, 0.3484, 0.2892, 0.3446, 0.3003, 0.3713, 0.2976, 0.4069, 0.2882, 0.3758, 0.3003, 0.3713, 0.3128, 0.4016, 0.308, 0.4408, 0.2976, 0.4069, 0.3128, 0.4016, 0.3265, 0.4348, 0.3189, 0.4763, 0.308, 0.4408, 0.3265, 0.4348, 0.3418, 0.4717, 0.2959, 0.4809, 0.2888, 0.4451, 0.308, 0.4408, 0.3189, 0.4763, 0.273, 0.4854, 0.2695, 0.4484, 0.2888, 0.4451, 0.2959, 0.4809, 0.3439, 0.4259, 0.3273, 0.3947, 0.341, 0.3863, 0.3605, 0.4154, 0.3273, 0.3947, 0.312, 0.366, 0.3231, 0.3595, 0.341, 0.3863, 0.3605, 0.4154, 0.341, 0.3863, 0.354, 0.3767, 0.3765, 0.4041, 0.341, 0.3863, 0.3231, 0.3595, 0.3333, 0.3516, 0.354, 0.3767, 0.3418, 0.4717, 0.3265, 0.4348, 0.3439, 0.4259, 0.3613, 0.4587, 0.3265, 0.4348, 0.3128, 0.4016, 0.3273, 0.3947, 0.3439, 0.4259, 0.3128, 0.4016, 0.3003, 0.3713, 0.312, 0.366, 0.3273, 0.3947, 0.3003, 0.3713, 0.2892, 0.3446, 0.2986, 0.3407, 0.312, 0.366, 0.312, 0.366, 0.2986, 0.3407, 0.3073, 0.3358, 0.3231, 0.3595, 0.3231, 0.3595, 0.3073, 0.3358, 0.315, 0.3295, 0.3333, 0.3516, 0.3333, 0.3516, 0.315, 0.3295, 0.3222, 0.3223, 0.3426, 0.3427, 0.354, 0.3767, 0.3333, 0.3516, 0.3426, 0.3427, 0.3659, 0.3659, 0.3765, 0.4041, 0.354, 0.3767, 0.3659, 0.3659, 0.3913, 0.3914, 0.4002, 0.4327, 0.3765, 0.4041, 0.3913, 0.3914, 0.4197, 0.4197, 0.3808, 0.4457, 0.3605, 0.4154, 0.3765, 0.4041, 0.4002, 0.4327, 0.3613, 0.4587, 0.3439, 0.4259, 0.3605, 0.4154, 0.3808, 0.4457, 0.4039, 0.3765, 0.3765, 0.3539, 0.3859, 0.3409, 0.4152, 0.3604, 0.3765, 0.3539, 0.3513, 0.3332, 0.359, 0.3229, 0.3859, 0.3409, 0.4152, 0.3604, 0.3859, 0.3409, 0.3942, 0.3271, 0.4257, 0.3438, 0.3859, 0.3409, 0.359, 0.3229, 0.3653, 0.3118, 0.3942, 0.3271, 0.4197, 0.4197, 0.3913, 0.3914, 0.4039, 0.3765, 0.4327, 0.4002, 0.3913, 0.3914, 0.3659, 0.3659, 0.3765, 0.3539, 0.4039, 0.3765, 0.3659, 0.3659, 0.3426, 0.3427, 0.3513, 0.3332, 0.3765, 0.3539, 0.3426, 0.3427, 0.3222, 0.3223, 0.3291, 0.3149, 0.3513, 0.3332, 0.3513, 0.3332, 0.3291, 0.3149, 0.3353, 0.3071, 0.359, 0.3229, 0.359, 0.3229, 0.3353, 0.3071, 0.3399, 0.2983, 0.3653, 0.3118, 0.3653, 0.3118, 0.3399, 0.2983, 0.3437, 0.2889, 0.3706, 0.3, 0.3942, 0.3271, 0.3653, 0.3118, 0.3706, 0.3, 0.401, 0.3126, 0.4257, 0.3438, 0.3942, 0.3271, 0.401, 0.3126, 0.4345, 0.3264, 0.4587, 0.3613, 0.4257, 0.3438, 0.4345, 0.3264, 0.4717, 0.3418, 0.4457, 0.3808, 0.4152, 0.3604, 0.4257, 0.3438, 0.4587, 0.3613, 0.4327, 0.4002, 0.4039, 0.3765, 0.4152, 0.3604, 0.4457, 0.3808, 0.4405, 0.3079, 0.4063, 0.2974, 0.4103, 0.2818, 0.445, 0.2887, 0.4063, 0.2974, 0.3749, 0.2879, 0.3779, 0.2755, 0.4103, 0.2818, 0.445, 0.2887, 0.4103, 0.2818, 0.4132, 0.266, 0.449, 0.2694, 0.4103, 0.2818, 0.3779, 0.2755, 0.3788, 0.2628, 0.4132, 0.266, 0.4717, 0.3418, 0.4345, 0.3264, 0.4405, 0.3079, 0.4763, 0.3189, 0.4345, 0.3264, 0.401, 0.3126, 0.4063, 0.2974, 0.4405, 0.3079, 0.401, 0.3126, 0.3706, 0.3, 0.3749, 0.2879, 0.4063, 0.2974, 0.3706, 0.3, 0.3437, 0.2889, 0.3473, 0.2795, 0.3749, 0.2879, 0.3749, 0.2879, 0.3473, 0.2795, 0.3494, 0.2699, 0.3779, 0.2755, 0.3779, 0.2755, 0.3494, 0.2699, 0.3481, 0.2601, 0.3788, 0.2628, 0.3788, 0.2628, 0.3481, 0.2601, 0.341, 0.25, 0.3783, 0.25, 0.4132, 0.266, 0.3788, 0.2628, 0.3783, 0.25, 0.4155, 0.25, 0.449, 0.2694, 0.4132, 0.266, 0.4155, 0.25, 0.4528, 0.25, 0.4854, 0.273, 0.449, 0.2694, 0.4528, 0.25, 0.49, 0.25, 0.4809, 0.2959, 0.445, 0.2887, 0.449, 0.2694, 0.4854, 0.273, 0.4763, 0.3189, 0.4405, 0.3079, 0.445, 0.2887, 0.4809, 0.2959, 0.4489, 0.2306, 0.413, 0.2341, 0.4099, 0.2183, 0.4448, 0.2113, 0.413, 0.2341, 0.3786, 0.2373, 0.3774, 0.2247, 0.4099, 0.2183, 0.4448, 0.2113, 0.4099, 0.2183, 0.4057, 0.2028, 0.4402, 0.1923, 0.4099, 0.2183, 0.3774, 0.2247, 0.3742, 0.2125, 0.4057, 0.2028, 0.49, 0.25, 0.4528, 0.25, 0.4489, 0.2306, 0.4854, 0.227, 0.4528, 0.25, 0.4155, 0.25, 0.413, 0.2341, 0.4489, 0.2306, 0.4155, 0.25, 0.3783, 0.25, 0.3786, 0.2373, 0.413, 0.2341, 0.3783, 0.25, 0.341, 0.25, 0.3478, 0.2401, 0.3786, 0.2373, 0.3786, 0.2373, 0.3478, 0.2401, 0.3488, 0.2303, 0.3774, 0.2247, 0.3774, 0.2247, 0.3488, 0.2303, 0.3465, 0.221, 0.3742, 0.2125, 0.3742, 0.2125, 0.3465, 0.221, 0.3426, 0.2118, 0.3696, 0.2006, 0.4057, 0.2028, 0.3742, 0.2125, 0.3696, 0.2006, 0.4003, 0.1878, 0.4402, 0.1923, 0.4057, 0.2028, 0.4003, 0.1878, 0.4341, 0.1738, 0.4763, 0.1811, 0.4402, 0.1923, 0.4341, 0.1738, 0.4717, 0.1582, 0.4809, 0.2041, 0.4448, 0.2113, 0.4402, 0.1923, 0.4763, 0.1811, 0.4854, 0.227, 0.4489, 0.2306, 0.4448, 0.2113, 0.4809, 0.2041, 0.4252, 0.1565, 0.3933, 0.1735, 0.3849, 0.1599, 0.4147, 0.14, 0.3933, 0.1735, 0.3641, 0.1891, 0.3576, 0.1782, 0.3849, 0.1599, 0.4147, 0.14, 0.3849, 0.1599, 0.3754, 0.1471, 0.4034, 0.124, 0.3849, 0.1599, 0.3576, 0.1782, 0.3498, 0.1682, 0.3754, 0.1471, 0.4717, 0.1582, 0.4341, 0.1738, 0.4252, 0.1565, 0.4587, 0.1387, 0.4341, 0.1738, 0.4003, 0.1878, 0.3933, 0.1735, 0.4252, 0.1565, 0.4003, 0.1878, 0.3696, 0.2006, 0.3641, 0.1891, 0.3933, 0.1735, 0.3696, 0.2006, 0.3426, 0.2118, 0.3385, 0.2027, 0.3641, 0.1891, 0.3641, 0.1891, 0.3385, 0.2027, 0.3337, 0.1941, 0.3576, 0.1782, 0.3576, 0.1782, 0.3337, 0.1941, 0.3275, 0.1866, 0.3498, 0.1682, 0.3498, 0.1682, 0.3275, 0.1866, 0.3205, 0.1796, 0.3411, 0.1589, 0.3754, 0.1471, 0.3498, 0.1682, 0.3411, 0.1589, 0.3647, 0.1353, 0.4034, 0.124, 0.3754, 0.1471, 0.3647, 0.1353, 0.3907, 0.1093, 0.4327, 0.09976, 0.4034, 0.124, 0.3907, 0.1093, 0.4197, 0.08029, 0.4457, 0.1192, 0.4147, 0.14, 0.4034, 0.124, 0.4327, 0.09976, 0.4587, 0.1387, 0.4252, 0.1565, 0.4147, 0.14, 0.4457, 0.1192, 0.376, 0.09666, 0.3529, 0.1246, 0.3401, 0.1152, 0.36, 0.08537, 0.3529, 0.1246, 0.3318, 0.1502, 0.3218, 0.1426, 0.3401, 0.1152, 0.36, 0.08537, 0.3401, 0.1152, 0.3264, 0.1069, 0.3435, 0.07491, 0.3401, 0.1152, 0.3218, 0.1426, 0.3109, 0.1362, 0.3264, 0.1069, 0.4197, 0.08029, 0.3907, 0.1093, 0.376, 0.09666, 0.4002, 0.06729, 0.3907, 0.1093, 0.3647, 0.1353, 0.3529, 0.1246, 0.376, 0.09666, 0.3647, 0.1353, 0.3411, 0.1589, 0.3318, 0.1502, 0.3529, 0.1246, 0.3411, 0.1589, 0.3205, 0.1796, 0.3134, 0.1726, 0.3318, 0.1502, 0.3318, 0.1502, 0.3134, 0.1726, 0.3058, 0.1664, 0.3218, 0.1426, 0.3218, 0.1426, 0.3058, 0.1664, 0.2973, 0.1617, 0.3109, 0.1362, 0.3109, 0.1362, 0.2973, 0.1617, 0.2882, 0.1579, 0.2993, 0.1308, 0.3264, 0.1069, 0.3109, 0.1362, 0.2993, 0.1308, 0.3121, 0.1, 0.3435, 0.07491, 0.3264, 0.1069, 0.3121, 0.1, 0.3262, 0.06607, 0.3613, 0.04128, 0.3435, 0.07491, 0.3262, 0.06607, 0.3418, 0.02827, 0.3808, 0.05428, 0.36, 0.08537, 0.3435, 0.07491, 0.3613, 0.04128, 0.4002, 0.06729, 0.376, 0.09666, 0.36, 0.08537, 0.3808, 0.05428, 0.3077, 0.06009, 0.2971, 0.09474, 0.2816, 0.09095, 0.2886, 0.05579, 0.2971, 0.09474, 0.2874, 0.1264, 0.2752, 0.1232, 0.2816, 0.09095, 0.2886, 0.05579, 0.2816, 0.09095, 0.2659, 0.08854, 0.2694, 0.05246, 0.2816, 0.09095, 0.2752, 0.1232, 0.2627, 0.1215, 0.2659, 0.08854, 0.3418, 0.02827, 0.3262, 0.06607, 0.3077, 0.06009, 0.3189, 0.0237, 0.3262, 0.06607, 0.3121, 0.1, 0.2971, 0.09474, 0.3077, 0.06009, 0.3121, 0.1, 0.2993, 0.1308, 0.2874, 0.1264, 0.2971, 0.09474, 0.2993, 0.1308, 0.2882, 0.1579, 0.279, 0.1541, 0.2874, 0.1264, 0.2874, 0.1264, 0.279, 0.1541, 0.2696, 0.1514, 0.2752, 0.1232, 0.2752, 0.1232, 0.2696, 0.1514, 0.2599, 0.1503, 0.2627, 0.1215, 0.2627, 0.1215, 0.2599, 0.1503, 0.25, 0.1503, 0.25, 0.121, 0.2659, 0.08854, 0.2627, 0.1215, 0.25, 0.121, 0.25, 0.08767, 0.2694, 0.05246, 0.2659, 0.08854, 0.25, 0.08767, 0.25, 0.05092, 0.273, 0.01457, 0.2694, 0.05246, 0.25, 0.05092, 0.25, 0.01, 0.2959, 0.01913, 0.2886, 0.05579, 0.2694, 0.05246, 0.273, 0.01457, 0.3189, 0.0237, 0.3077, 0.06009, 0.2886, 0.05579, 0.2959, 0.01913, 0.2306, 0.05245, 0.2341, 0.08852, 0.2183, 0.09091, 0.2114, 0.05576, 0.2341, 0.08852, 0.2373, 0.1215, 0.2247, 0.1231, 0.2183, 0.09091, 0.2114, 0.05576, 0.2183, 0.09091, 0.2028, 0.09466, 0.1923, 0.06005, 0.2183, 0.09091, 0.2247, 0.1231, 0.2125, 0.1263, 0.2028, 0.09466, 0.25, 0.01, 0.25, 0.05092, 0.2306, 0.05245, 0.227, 0.01457, 0.25, 0.05092, 0.25, 0.08767, 0.2341, 0.08852, 0.2306, 0.05245, 0.25, 0.08767, 0.25, 0.121, 0.2373, 0.1215, 0.2341, 0.08852, 0.25, 0.121, 0.25, 0.1503, 0.2401, 0.1503, 0.2373, 0.1215, 0.2373, 0.1215, 0.2401, 0.1503, 0.2303, 0.1513, 0.2247, 0.1231, 0.2247, 0.1231, 0.2303, 0.1513, 0.2209, 0.154, 0.2125, 0.1263, 0.2125, 0.1263, 0.2209, 0.154, 0.2117, 0.1577, 0.2005, 0.1307, 0.2028, 0.09466, 0.2125, 0.1263, 0.2005, 0.1307, 0.1878, 0.0999, 0.1923, 0.06005, 0.2028, 0.09466, 0.1878, 0.0999, 0.1738, 0.06601, 0.1811, 0.0237, 0.1923, 0.06005, 0.1738, 0.06601, 0.1582, 0.02827, 0.2041, 0.01913, 0.2114, 0.05576, 0.1923, 0.06005, 0.1811, 0.0237, 0.227, 0.01457, 0.2306, 0.05245, 0.2114, 0.05576, 0.2041, 0.01913, 0.1564, 0.07481, 0.1734, 0.1067, 0.1597, 0.1149, 0.1399, 0.08523, 0.1734, 0.1067, 0.1889, 0.1359, 0.1779, 0.1422, 0.1597, 0.1149, 0.1399, 0.08523, 0.1597, 0.1149, 0.1468, 0.1243, 0.1238, 0.09648, 0.1597, 0.1149, 0.1779, 0.1422, 0.1677, 0.1498, 0.1468, 0.1243, 0.1582, 0.02827, 0.1738, 0.06601, 0.1564, 0.07481, 0.1387, 0.04128, 0.1738, 0.06601, 0.1878, 0.0999, 0.1734, 0.1067, 0.1564, 0.07481, 0.1878, 0.0999, 0.2005, 0.1307, 0.1889, 0.1359, 0.1734, 0.1067, 0.2005, 0.1307, 0.2117, 0.1577, 0.2025, 0.1614, 0.1889, 0.1359, 0.1889, 0.1359, 0.2025, 0.1614, 0.1938, 0.166, 0.1779, 0.1422, 0.1779, 0.1422, 0.1938, 0.166, 0.1861, 0.1721, 0.1677, 0.1498, 0.1677, 0.1498, 0.1861, 0.1721, 0.1788, 0.179, 0.1583, 0.1584, 0.1468, 0.1243, 0.1677, 0.1498, 0.1583, 0.1584, 0.1348, 0.1349, 0.1238, 0.09648, 0.1468, 0.1243, 0.1348, 0.1349, 0.109, 0.1091, 0.09976, 0.06729, 0.1238, 0.09648, 0.109, 0.1091, 0.08029, 0.08029, 0.1192, 0.05428, 0.1399, 0.08523, 0.1238, 0.09648, 0.09976, 0.06729, 0.1387, 0.04128, 0.1564, 0.07481, 0.1399, 0.08523, 0.1192, 0.05428, 0.09635, 0.1238, 0.1241, 0.1467, 0.1145, 0.1595, 0.08499, 0.1398, 0.1241, 0.1467, 0.1494, 0.1676, 0.1416, 0.1777, 0.1145, 0.1595, 0.08499, 0.1398, 0.1145, 0.1595, 0.1061, 0.1732, 0.07446, 0.1563, 0.1145, 0.1595, 0.1416, 0.1777, 0.135, 0.1886, 0.1061, 0.1732, 0.08029, 0.08029, 0.109, 0.1091, 0.09635, 0.1238, 0.06729, 0.09976, 0.109, 0.1091, 0.1348, 0.1349, 0.1241, 0.1467, 0.09635, 0.1238, 0.1348, 0.1349, 0.1583, 0.1584, 0.1494, 0.1676, 0.1241, 0.1467, 0.1583, 0.1584, 0.1788, 0.179, 0.1717, 0.186, 0.1494, 0.1676, 0.1494, 0.1676, 0.1717, 0.186, 0.1653, 0.1936, 0.1416, 0.1777, 0.1416, 0.1777, 0.1653, 0.1936, 0.1604, 0.2021, 0.135, 0.1886, 0.135, 0.1886, 0.1604, 0.2021, 0.1563, 0.2113, 0.1295, 0.2002, 0.1061, 0.1732, 0.135, 0.1886, 0.1295, 0.2002, 0.09903, 0.1875, 0.07446, 0.1563, 0.1061, 0.1732, 0.09903, 0.1875, 0.06555, 0.1736, 0.04128, 0.1387, 0.07446, 0.1563, 0.06555, 0.1736, 0.02827, 0.1582, 0.05428, 0.1192, 0.08499, 0.1398, 0.07446, 0.1563, 0.04128, 0.1387, 0.06729, 0.09976, 0.09635, 0.1238, 0.08499, 0.1398, 0.05428, 0.1192, 0.05947, 0.1921, 0.09358, 0.2026, 0.08962, 0.2182, 0.05508, 0.2113, 0.09358, 0.2026, 0.1248, 0.2122, 0.1214, 0.2245, 0.08962, 0.2182, 0.05508, 0.2113, 0.08962, 0.2182, 0.08708, 0.234, 0.05169, 0.2306, 0.08962, 0.2182, 0.1214, 0.2245, 0.1195, 0.2372, 0.08708, 0.234, 0.02827, 0.1582, 0.06555, 0.1736, 0.05947, 0.1921, 0.0237, 0.1811, 0.06555, 0.1736, 0.09903, 0.1875, 0.09358, 0.2026, 0.05947, 0.1921, 0.09903, 0.1875, 0.1295, 0.2002, 0.1248, 0.2122, 0.09358, 0.2026, 0.1295, 0.2002, 0.1563, 0.2113, 0.1523, 0.2206, 0.1248, 0.2122, 0.1248, 0.2122, 0.1523, 0.2206, 0.1493, 0.2301, 0.1214, 0.2245, 0.1214, 0.2245, 0.1493, 0.2301, 0.1481, 0.2399, 0.1195, 0.2372, 0.1195, 0.2372, 0.1481, 0.2399, 0.148, 0.25, 0.119, 0.25, 0.08708, 0.234, 0.1195, 0.2372, 0.119, 0.25, 0.08615, 0.25, 0.05169, 0.2306, 0.08708, 0.234, 0.08615, 0.25, 0.05012, 0.25, 0.01457, 0.227, 0.05169, 0.2306, 0.05012, 0.25, 0.01, 0.25, 0.01913, 0.2041, 0.05508, 0.2113, 0.05169, 0.2306, 0.01457, 0.227, 0.0237, 0.1811, 0.05947, 0.1921, 0.05508, 0.2113, 0.01913, 0.2041, 0.05165, 0.2694, 0.08701, 0.266, 0.08947, 0.2819, 0.05501, 0.2888, 0.08701, 0.266, 0.1194, 0.2629, 0.1212, 0.2756, 0.08947, 0.2819, 0.05501, 0.2888, 0.08947, 0.2819, 0.09336, 0.2975, 0.05936, 0.3079, 0.08947, 0.2819, 0.1212, 0.2756, 0.1245, 0.288, 0.09336, 0.2975, 0.01, 0.25, 0.05012, 0.25, 0.05165, 0.2694, 0.01457, 0.273, 0.05012, 0.25, 0.08615, 0.25, 0.08701, 0.266, 0.05165, 0.2694, 0.08615, 0.25, 0.119, 0.25, 0.1194, 0.2629, 0.08701, 0.266, 0.119, 0.25, 0.148, 0.25, 0.148, 0.2601, 0.1194, 0.2629, 0.1194, 0.2629, 0.148, 0.2601, 0.1491, 0.27, 0.1212, 0.2756, 0.1212, 0.2756, 0.1491, 0.27, 0.152, 0.2796, 0.1245, 0.288, 0.1245, 0.288, 0.152, 0.2796, 0.1559, 0.2889, 0.1291, 0.3, 0.09336, 0.2975, 0.1245, 0.288, 0.1291, 0.3, 0.09874, 0.3126, 0.05936, 0.3079, 0.09336, 0.2975, 0.09874, 0.3126, 0.06539, 0.3264, 0.0237, 0.3189, 0.05936, 0.3079, 0.06539, 0.3264, 0.02827, 0.3418, 0.01913, 0.2959, 0.05501, 0.2888, 0.05936, 0.3079, 0.0237, 0.3189, 0.01457, 0.273, 0.05165, 0.2694, 0.05501, 0.2888, 0.01913, 0.2959, 0.07428, 0.3438, 0.1057, 0.3271, 0.1141, 0.3408, 0.08478, 0.3604, 0.1057, 0.3271, 0.1345, 0.3117, 0.141, 0.3228, 0.1141, 0.3408, 0.08478, 0.3604, 0.1141, 0.3408, 0.1236, 0.3537, 0.09612, 0.3764, 0.1141, 0.3408, 0.141, 0.3228, 0.1488, 0.3329, 0.1236, 0.3537, 0.02827, 0.3418, 0.06539, 0.3264, 0.07428, 0.3438, 0.04128, 0.3613, 0.06539, 0.3264, 0.09874, 0.3126, 0.1057, 0.3271, 0.07428, 0.3438, 0.09874, 0.3126, 0.1291, 0.3, 0.1345, 0.3117, 0.1057, 0.3271, 0.1291, 0.3, 0.1559, 0.2889, 0.1599, 0.2982, 0.1345, 0.3117, 0.1345, 0.3117, 0.1599, 0.2982, 0.1647, 0.3069, 0.141, 0.3228, 0.141, 0.3228, 0.1647, 0.3069, 0.171, 0.3147, 0.1488, 0.3329, 0.1488, 0.3329, 0.171, 0.3147, 0.1781, 0.3218, 0.1576, 0.3424, 0.1236, 0.3537, 0.1488, 0.3329, 0.1576, 0.3424, 0.1343, 0.3657, 0.09612, 0.3764, 0.1236, 0.3537, 0.1343, 0.3657, 0.1088, 0.3912, 0.06729, 0.4002, 0.09612, 0.3764, 0.1088, 0.3912, 0.08029, 0.4197, 0.05428, 0.3808, 0.08478, 0.3604, 0.09612, 0.3764, 0.06729, 0.4002, 0.04128, 0.3613, 0.07428, 0.3438, 0.08478, 0.3604, 0.05428, 0.3808, 0.7464, 0.4314, 0.7735, 0.3964, 0.734, 0.25, 0.7152, 0.3964, 0.8158, 0.4176, 0.8273, 0.3741, 0.734, 0.25, 0.7735, 0.3964, 0.8746, 0.3779, 0.8678, 0.3296, 0.734, 0.25, 0.8273, 0.3741, 0.9114, 0.307, 0.8836, 0.25, 0.734, 0.25, 0.8678, 0.3296, 0.9114, 0.193, 0.8678, 0.1704, 0.734, 0.25, 0.8836, 0.25, 0.8746, 0.1221, 0.8273, 0.1259, 0.734, 0.25, 0.8678, 0.1704, 0.8158, 0.08245, 0.7735, 0.1036, 0.734, 0.25, 0.8273, 0.1259, 0.7464, 0.06864, 0.7152, 0.1036, 0.734, 0.25, 0.7735, 0.1036, 0.677, 0.08245, 0.6614, 0.1259, 0.734, 0.25, 0.7152, 0.1036, 0.6182, 0.1218, 0.6202, 0.1671, 0.734, 0.25, 0.6614, 0.1259, 0.5789, 0.1806, 0.5979, 0.2209, 0.734, 0.25, 0.6202, 0.1671, 0.5651, 0.25, 0.5979, 0.2791, 0.734, 0.25, 0.5979, 0.2209, 0.5789, 0.3194, 0.6202, 0.3329, 0.734, 0.25, 0.5979, 0.2791, 0.6182, 0.3782, 0.6614, 0.3741, 0.734, 0.25, 0.6202, 0.3329, 0.677, 0.4176, 0.7152, 0.3964, 0.734, 0.25, 0.6614, 0.3741, 0.75, 0.49, 0.773, 0.4854, 0.7464, 0.4314, 0.727, 0.4854, 0.773, 0.4854, 0.7959, 0.4809, 0.7735, 0.3964, 0.7464, 0.4314, 0.727, 0.4854, 0.7464, 0.4314, 0.7152, 0.3964, 0.7041, 0.4809, 0.8418, 0.4717, 0.8613, 0.4587, 0.8158, 0.4176, 0.8189, 0.4763, 0.8613, 0.4587, 0.8808, 0.4457, 0.8273, 0.3741, 0.8158, 0.4176, 0.8189, 0.4763, 0.8158, 0.4176, 0.7735, 0.3964, 0.7959, 0.4809, 0.9197, 0.4197, 0.9327, 0.4002, 0.8746, 0.3779, 0.9002, 0.4327, 0.9327, 0.4002, 0.9457, 0.3808, 0.8678, 0.3296, 0.8746, 0.3779, 0.9002, 0.4327, 0.8746, 0.3779, 0.8273, 0.3741, 0.8808, 0.4457, 0.9717, 0.3418, 0.9717, 0.2959, 0.9114, 0.307, 0.9587, 0.3613, 0.9717, 0.2959, 0.9717, 0.25, 0.8836, 0.25, 0.9114, 0.307, 0.9587, 0.3613, 0.9114, 0.307, 0.8678, 0.3296, 0.9457, 0.3808, 0.9717, 0.1582, 0.9587, 0.1387, 0.9114, 0.193, 0.9717, 0.2041, 0.9587, 0.1387, 0.9457, 0.1192, 0.8678, 0.1704, 0.9114, 0.193, 0.9717, 0.2041, 0.9114, 0.193, 0.8836, 0.25, 0.9717, 0.25, 0.9197, 0.08029, 0.9002, 0.06729, 0.8746, 0.1221, 0.9327, 0.09976, 0.9002, 0.06729, 0.8808, 0.05428, 0.8273, 0.1259, 0.8746, 0.1221, 0.9327, 0.09976, 0.8746, 0.1221, 0.8678, 0.1704, 0.9457, 0.1192, 0.8418, 0.02827, 0.8189, 0.0237, 0.8158, 0.08245, 0.8613, 0.04128, 0.8189, 0.0237, 0.7959, 0.01913, 0.7735, 0.1036, 0.8158, 0.08245, 0.8613, 0.04128, 0.8158, 0.08245, 0.8273, 0.1259, 0.8808, 0.05428, 0.75, 0.01, 0.727, 0.01457, 0.7464, 0.06864, 0.773, 0.01457, 0.727, 0.01457, 0.7041, 0.01913, 0.7152, 0.1036, 0.7464, 0.06864, 0.773, 0.01457, 0.7464, 0.06864, 0.7735, 0.1036, 0.7959, 0.01913, 0.6582, 0.02827, 0.6387, 0.04128, 0.677, 0.08245, 0.6811, 0.0237, 0.6387, 0.04128, 0.6192, 0.05428, 0.6614, 0.1259, 0.677, 0.08245, 0.6811, 0.0237, 0.677, 0.08245, 0.7152, 0.1036, 0.7041, 0.01913, 0.5803, 0.08029, 0.5673, 0.09976, 0.6182, 0.1218, 0.5998, 0.06729, 0.5673, 0.09976, 0.5543, 0.1192, 0.6202, 0.1671, 0.6182, 0.1218, 0.5998, 0.06729, 0.6182, 0.1218, 0.6614, 0.1259, 0.6192, 0.05428, 0.5283, 0.1582, 0.5237, 0.1811, 0.5789, 0.1806, 0.5413, 0.1387, 0.5237, 0.1811, 0.5191, 0.2041, 0.5979, 0.2209, 0.5789, 0.1806, 0.5413, 0.1387, 0.5789, 0.1806, 0.6202, 0.1671, 0.5543, 0.1192, 0.51, 0.25, 0.5146, 0.273, 0.5651, 0.25, 0.5146, 0.227, 0.5146, 0.273, 0.5191, 0.2959, 0.5979, 0.2791, 0.5651, 0.25, 0.5146, 0.227, 0.5651, 0.25, 0.5979, 0.2209, 0.5191, 0.2041, 0.5283, 0.3418, 0.5413, 0.3613, 0.5789, 0.3194, 0.5237, 0.3189, 0.5413, 0.3613, 0.5543, 0.3808, 0.6202, 0.3329, 0.5789, 0.3194, 0.5237, 0.3189, 0.5789, 0.3194, 0.5979, 0.2791, 0.5191, 0.2959, 0.5803, 0.4197, 0.5998, 0.4327, 0.6182, 0.3782, 0.5673, 0.4002, 0.5998, 0.4327, 0.6192, 0.4457, 0.6614, 0.3741, 0.6182, 0.3782, 0.5673, 0.4002, 0.6182, 0.3782, 0.6202, 0.3329, 0.5543, 0.3808, 0.6582, 0.4717, 0.6811, 0.4763, 0.677, 0.4176, 0.6387, 0.4587, 0.6811, 0.4763, 0.7041, 0.4809, 0.7152, 0.3964, 0.677, 0.4176, 0.6387, 0.4587, 0.677, 0.4176, 0.6614, 0.3741, 0.6192, 0.4457, 0.1236, 0.4039, 0.1463, 0.3764, 0.1592, 0.3859, 0.1396, 0.4152, 0.1463, 0.3764, 0.1671, 0.3511, 0.1773, 0.3589, 0.1592, 0.3859, 0.1396, 0.4152, 0.1592, 0.3859, 0.173, 0.3942, 0.1562, 0.4257, 0.1592, 0.3859, 0.1773, 0.3589, 0.1883, 0.3654, 0.173, 0.3942, 0.08029, 0.4197, 0.1088, 0.3912, 0.1236, 0.4039, 0.09976, 0.4327, 0.1088, 0.3912, 0.1343, 0.3657, 0.1463, 0.3764, 0.1236, 0.4039, 0.1343, 0.3657, 0.1576, 0.3424, 0.1671, 0.3511, 0.1463, 0.3764, 0.1576, 0.3424, 0.1781, 0.3218, 0.1854, 0.3289, 0.1671, 0.3511, 0.1671, 0.3511, 0.1854, 0.3289, 0.1931, 0.3352, 0.1773, 0.3589, 0.1773, 0.3589, 0.1931, 0.3352, 0.2018, 0.34, 0.1883, 0.3654, 0.1883, 0.3654, 0.2018, 0.34, 0.2111, 0.3439, 0.2, 0.3707, 0.173, 0.3942, 0.1883, 0.3654, 0.2, 0.3707, 0.1874, 0.4012, 0.1562, 0.4257, 0.173, 0.3942, 0.1874, 0.4012, 0.1736, 0.4346, 0.1387, 0.4587, 0.1562, 0.4257, 0.1736, 0.4346, 0.1582, 0.4717, 0.1192, 0.4457, 0.1396, 0.4152, 0.1562, 0.4257, 0.1387, 0.4587, 0.09976, 0.4327, 0.1236, 0.4039, 0.1396, 0.4152, 0.1192, 0.4457, 0.1921, 0.4406, 0.2025, 0.4065, 0.2181, 0.4104, 0.2112, 0.4449, 0.2025, 0.4065, 0.2121, 0.3753, 0.2245, 0.3786, 0.2181, 0.4104, 0.2112, 0.4449, 0.2181, 0.4104, 0.234, 0.4129, 0.2306, 0.4483, 0.2181, 0.4104, 0.2245, 0.3786, 0.2372, 0.3804, 0.234, 0.4129, 0.1582, 0.4717, 0.1736, 0.4346, 0.1921, 0.4406, 0.1811, 0.4763, 0.1736, 0.4346, 0.1874, 0.4012, 0.2025, 0.4065, 0.1921, 0.4406, 0.1874, 0.4012, 0.2, 0.3707, 0.2121, 0.3753, 0.2025, 0.4065, 0.2, 0.3707, 0.2111, 0.3439, 0.2205, 0.3478, 0.2121, 0.3753, 0.2121, 0.3753, 0.2205, 0.3478, 0.23, 0.3507, 0.2245, 0.3786, 0.2245, 0.3786, 0.23, 0.3507, 0.2399, 0.3518, 0.2372, 0.3804, 0.2372, 0.3804, 0.2399, 0.3518, 0.2501, 0.352, 0.2501, 0.381, 0.234, 0.4129, 0.2372, 0.3804, 0.2501, 0.381, 0.25, 0.4138, 0.2306, 0.4483, 0.234, 0.4129, 0.25, 0.4138, 0.25, 0.4499, 0.227, 0.4854, 0.2306, 0.4483, 0.25, 0.4499, 0.25, 0.49, 0.2041, 0.4809, 0.2112, 0.4449, 0.2306, 0.4483, 0.227, 0.4854, 0.1811, 0.4763, 0.1921, 0.4406, 0.2112, 0.4449, 0.2041, 0.4809, 0.2726, 0.3254, 0.2656, 0.3283, 0.2627, 0.3135, 0.2659, 0.3068, 0.2581, 0.3281, 0.2571, 0.3084, 0.2627, 0.3135, 0.2656, 0.3283, 0.2584, 0.2922, 0.2659, 0.3068, 0.2627, 0.3135, 0.2571, 0.3084, 0.2892, 0.3446, 0.2798, 0.3484, 0.2726, 0.3254, 0.2797, 0.3217, 0.2798, 0.3484, 0.2702, 0.3511, 0.2656, 0.3283, 0.2726, 0.3254, 0.2797, 0.3217, 0.2726, 0.3254, 0.2659, 0.3068, 0.2714, 0.3016, 0.2501, 0.352, 0.2501, 0.3273, 0.2581, 0.3281, 0.2602, 0.3521, 0.2501, 0.3273, 0.2501, 0.3056, 0.2571, 0.3084, 0.2581, 0.3281, 0.2602, 0.3521, 0.2581, 0.3281, 0.2656, 0.3283, 0.2702, 0.3511, 0.25, 0.25, 0.2633, 0.2821, 0.2584, 0.2922, 0.25, 0.2845, 0.2633, 0.2821, 0.2714, 0.3016, 0.2659, 0.3068, 0.2584, 0.2922, 0.25, 0.2845, 0.2584, 0.2922, 0.2571, 0.3084, 0.2501, 0.3056, 0.3186, 0.2871, 0.3159, 0.2942, 0.3035, 0.2858, 0.3008, 0.2787, 0.3106, 0.2995, 0.2961, 0.2862, 0.3035, 0.2858, 0.3159, 0.2942, 0.2854, 0.2738, 0.3008, 0.2787, 0.3035, 0.2858, 0.2961, 0.2862, 0.3437, 0.2889, 0.3399, 0.2983, 0.3186, 0.2871, 0.3209, 0.2794, 0.3399, 0.2983, 0.3353, 0.3071, 0.3159, 0.2942, 0.3186, 0.2871, 0.3209, 0.2794, 0.3186, 0.2871, 0.3008, 0.2787, 0.3008, 0.2712, 0.3222, 0.3223, 0.3047, 0.3048, 0.3106, 0.2995, 0.3291, 0.3149, 0.3047, 0.3048, 0.2893, 0.2894, 0.2961, 0.2862, 0.3106, 0.2995, 0.3291, 0.3149, 0.3106, 0.2995, 0.3159, 0.2942, 0.3353, 0.3071, 0.25, 0.25, 0.281, 0.2632, 0.2854, 0.2738, 0.2744, 0.2745, 0.281, 0.2632, 0.3008, 0.2712, 0.3008, 0.2787, 0.2854, 0.2738, 0.2744, 0.2745, 0.2854, 0.2738, 0.2961, 0.2862, 0.2893, 0.2894, 0.3235, 0.2281, 0.3257, 0.2349, 0.3109, 0.2378, 0.3047, 0.2347, 0.3234, 0.2422, 0.304, 0.2431, 0.3109, 0.2378, 0.3257, 0.2349, 0.2887, 0.2419, 0.3047, 0.2347, 0.3109, 0.2378, 0.304, 0.2431, 0.3426, 0.2118, 0.3465, 0.221, 0.3235, 0.2281, 0.3198, 0.2212, 0.3465, 0.221, 0.3488, 0.2303, 0.3257, 0.2349, 0.3235, 0.2281, 0.3198, 0.2212, 0.3235, 0.2281, 0.3047, 0.2347, 0.2999, 0.2294, 0.341, 0.25, 0.3183, 0.25, 0.3234, 0.2422, 0.3478, 0.2401, 0.3183, 0.25, 0.2955, 0.25, 0.304, 0.2431, 0.3234, 0.2422, 0.3478, 0.2401, 0.3234, 0.2422, 0.3257, 0.2349, 0.3488, 0.2303, 0.25, 0.25, 0.2804, 0.2372, 0.2887, 0.2419, 0.2728, 0.25, 0.2804, 0.2372, 0.2999, 0.2294, 0.3047, 0.2347, 0.2887, 0.2419, 0.2728, 0.25, 0.2887, 0.2419, 0.304, 0.2431, 0.2955, 0.25, 0.2861, 0.183, 0.2929, 0.1857, 0.2847, 0.1981, 0.2778, 0.2006, 0.298, 0.191, 0.285, 0.2054, 0.2847, 0.1981, 0.2929, 0.1857, 0.2729, 0.2156, 0.2778, 0.2006, 0.2847, 0.1981, 0.285, 0.2054, 0.2882, 0.1579, 0.2973, 0.1617, 0.2861, 0.183, 0.2787, 0.1806, 0.2973, 0.1617, 0.3058, 0.1664, 0.2929, 0.1857, 0.2861, 0.183, 0.2787, 0.1806, 0.2861, 0.183, 0.2778, 0.2006, 0.2706, 0.2003, 0.3205, 0.1796, 0.303, 0.197, 0.298, 0.191, 0.3134, 0.1726, 0.303, 0.197, 0.288, 0.212, 0.285, 0.2054, 0.298, 0.191, 0.3134, 0.1726, 0.298, 0.191, 0.2929, 0.1857, 0.3058, 0.1664, 0.25, 0.25, 0.2627, 0.2192, 0.2729, 0.2156, 0.2735, 0.2265, 0.2627, 0.2192, 0.2706, 0.2003, 0.2778, 0.2006, 0.2729, 0.2156, 0.2735, 0.2265, 0.2729, 0.2156, 0.285, 0.2054, 0.288, 0.212, 0.2281, 0.1769, 0.2349, 0.1741, 0.2378, 0.1886, 0.2347, 0.1952, 0.2422, 0.1742, 0.2431, 0.1936, 0.2378, 0.1886, 0.2349, 0.1741, 0.2419, 0.2094, 0.2347, 0.1952, 0.2378, 0.1886, 0.2431, 0.1936, 0.2117, 0.1577, 0.2209, 0.154, 0.2281, 0.1769, 0.2211, 0.1804, 0.2209, 0.154, 0.2303, 0.1513, 0.2349, 0.1741, 0.2281, 0.1769, 0.2211, 0.1804, 0.2281, 0.1769, 0.2347, 0.1952, 0.2293, 0.2002, 0.25, 0.1503, 0.25, 0.1749, 0.2422, 0.1742, 0.2401, 0.1503, 0.25, 0.1749, 0.25, 0.1962, 0.2431, 0.1936, 0.2422, 0.1742, 0.2401, 0.1503, 0.2422, 0.1742, 0.2349, 0.1741, 0.2303, 0.1513, 0.25, 0.25, 0.2372, 0.2191, 0.2419, 0.2094, 0.25, 0.2167, 0.2372, 0.2191, 0.2293, 0.2002, 0.2347, 0.1952, 0.2419, 0.2094, 0.25, 0.2167, 0.2419, 0.2094, 0.2431, 0.1936, 0.25, 0.1962, 0.1818, 0.2133, 0.1847, 0.2065, 0.1971, 0.2148, 0.1995, 0.2217, 0.1902, 0.2014, 0.2046, 0.2145, 0.1971, 0.2148, 0.1847, 0.2065, 0.2149, 0.2267, 0.1995, 0.2217, 0.1971, 0.2148, 0.2046, 0.2145, 0.1563, 0.2113, 0.1604, 0.2021, 0.1818, 0.2133, 0.1792, 0.2208, 0.1604, 0.2021, 0.1653, 0.1936, 0.1847, 0.2065, 0.1818, 0.2133, 0.1792, 0.2208, 0.1818, 0.2133, 0.1995, 0.2217, 0.1991, 0.229, 0.1788, 0.179, 0.1963, 0.1964, 0.1902, 0.2014, 0.1717, 0.186, 0.1963, 0.1964, 0.2115, 0.2116, 0.2046, 0.2145, 0.1902, 0.2014, 0.1717, 0.186, 0.1902, 0.2014, 0.1847, 0.2065, 0.1653, 0.1936, 0.25, 0.25, 0.2184, 0.237, 0.2149, 0.2267, 0.2261, 0.2262, 0.2184, 0.237, 0.1991, 0.229, 0.1995, 0.2217, 0.2149, 0.2267, 0.2261, 0.2262, 0.2149, 0.2267, 0.2046, 0.2145, 0.2115, 0.2116, 0.175, 0.2724, 0.1719, 0.2655, 0.1866, 0.2626, 0.1935, 0.2657, 0.172, 0.258, 0.1917, 0.2571, 0.1866, 0.2626, 0.1719, 0.2655, 0.208, 0.2583, 0.1935, 0.2657, 0.1866, 0.2626, 0.1917, 0.2571, 0.1559, 0.2889, 0.152, 0.2796, 0.175, 0.2724, 0.1787, 0.2795, 0.152, 0.2796, 0.1491, 0.27, 0.1719, 0.2655, 0.175, 0.2724, 0.1787, 0.2795, 0.175, 0.2724, 0.1935, 0.2657, 0.1987, 0.2712, 0.148, 0.25, 0.1727, 0.25, 0.172, 0.258, 0.148, 0.2601, 0.1727, 0.25, 0.1944, 0.25, 0.1917, 0.2571, 0.172, 0.258, 0.148, 0.2601, 0.172, 0.258, 0.1719, 0.2655, 0.1491, 0.27, 0.25, 0.25, 0.2182, 0.2631, 0.208, 0.2583, 0.2155, 0.25, 0.2182, 0.2631, 0.1987, 0.2712, 0.1935, 0.2657, 0.208, 0.2583, 0.2155, 0.25, 0.208, 0.2583, 0.1917, 0.2571, 0.1944, 0.25, 0.2421, 0.3278, 0.2346, 0.3279, 0.2375, 0.3132, 0.243, 0.3082, 0.2277, 0.3248, 0.2343, 0.3063, 0.2375, 0.3132, 0.2346, 0.3279, 0.2417, 0.2919, 0.243, 0.3082, 0.2375, 0.3132, 0.2343, 0.3063, 0.2501, 0.352, 0.2399, 0.3518, 0.2421, 0.3278, 0.2501, 0.3273, 0.2399, 0.3518, 0.23, 0.3507, 0.2346, 0.3279, 0.2421, 0.3278, 0.2501, 0.3273, 0.2421, 0.3278, 0.243, 0.3082, 0.2501, 0.3056, 0.2111, 0.3439, 0.2206, 0.3211, 0.2277, 0.3248, 0.2205, 0.3478, 0.2206, 0.3211, 0.2288, 0.3011, 0.2343, 0.3063, 0.2277, 0.3248, 0.2205, 0.3478, 0.2277, 0.3248, 0.2346, 0.3279, 0.23, 0.3507, 0.25, 0.25, 0.25, 0.2845, 0.2417, 0.2919, 0.2369, 0.2818, 0.25, 0.2845, 0.2501, 0.3056, 0.243, 0.3082, 0.2417, 0.2919, 0.2369, 0.2818, 0.2417, 0.2919, 0.2343, 0.3063, 0.2288, 0.3011, 0.2996, 0.311, 0.2944, 0.3165, 0.286, 0.304, 0.2863, 0.2964, 0.2874, 0.3193, 0.279, 0.3014, 0.286, 0.304, 0.2944, 0.3165, 0.2739, 0.2858, 0.2863, 0.2964, 0.286, 0.304, 0.279, 0.3014, 0.3222, 0.3223, 0.315, 0.3295, 0.2996, 0.311, 0.3047, 0.3048, 0.315, 0.3295, 0.3073, 0.3358, 0.2944, 0.3165, 0.2996, 0.311, 0.3047, 0.3048, 0.2996, 0.311, 0.2863, 0.2964, 0.2893, 0.2894, 0.2892, 0.3446, 0.2797, 0.3217, 0.2874, 0.3193, 0.2986, 0.3407, 0.2797, 0.3217, 0.2714, 0.3016, 0.279, 0.3014, 0.2874, 0.3193, 0.2986, 0.3407, 0.2874, 0.3193, 0.2944, 0.3165, 0.3073, 0.3358, 0.25, 0.25, 0.2744, 0.2745, 0.2739, 0.2858, 0.2633, 0.2821, 0.2744, 0.2745, 0.2893, 0.2894, 0.2863, 0.2964, 0.2739, 0.2858, 0.2633, 0.2821, 0.2739, 0.2858, 0.279, 0.3014, 0.2714, 0.3016, 0.3237, 0.2579, 0.3263, 0.2654, 0.3114, 0.2625, 0.3043, 0.257, 0.3243, 0.2723, 0.3054, 0.2656, 0.3114, 0.2625, 0.3263, 0.2654, 0.2891, 0.2583, 0.3043, 0.257, 0.3114, 0.2625, 0.3054, 0.2656, 0.341, 0.25, 0.3481, 0.2601, 0.3237, 0.2579, 0.3183, 0.25, 0.3481, 0.2601, 0.3494, 0.2699, 0.3263, 0.2654, 0.3237, 0.2579, 0.3183, 0.25, 0.3237, 0.2579, 0.3043, 0.257, 0.2955, 0.25, 0.3437, 0.2889, 0.3209, 0.2794, 0.3243, 0.2723, 0.3473, 0.2795, 0.3209, 0.2794, 0.3008, 0.2712, 0.3054, 0.2656, 0.3243, 0.2723, 0.3473, 0.2795, 0.3243, 0.2723, 0.3263, 0.2654, 0.3494, 0.2699, 0.25, 0.25, 0.2728, 0.25, 0.2891, 0.2583, 0.281, 0.2632, 0.2728, 0.25, 0.2955, 0.25, 0.3043, 0.257, 0.2891, 0.2583, 0.281, 0.2632, 0.2891, 0.2583, 0.3054, 0.2656, 0.3008, 0.2712, 0.309, 0.202, 0.3144, 0.207, 0.3021, 0.2153, 0.2947, 0.215, 0.3172, 0.2138, 0.2996, 0.2221, 0.3021, 0.2153, 0.3144, 0.207, 0.2844, 0.227, 0.2947, 0.215, 0.3021, 0.2153, 0.2996, 0.2221, 0.3205, 0.1796, 0.3275, 0.1866, 0.309, 0.202, 0.303, 0.197, 0.3275, 0.1866, 0.3337, 0.1941, 0.3144, 0.207, 0.309, 0.202, 0.303, 0.197, 0.309, 0.202, 0.2947, 0.215, 0.288, 0.212, 0.3426, 0.2118, 0.3198, 0.2212, 0.3172, 0.2138, 0.3385, 0.2027, 0.3198, 0.2212, 0.2999, 0.2294, 0.2996, 0.2221, 0.3172, 0.2138, 0.3385, 0.2027, 0.3172, 0.2138, 0.3144, 0.207, 0.3337, 0.1941, 0.25, 0.25, 0.2735, 0.2265, 0.2844, 0.227, 0.2804, 0.2372, 0.2735, 0.2265, 0.288, 0.212, 0.2947, 0.215, 0.2844, 0.227, 0.2804, 0.2372, 0.2844, 0.227, 0.2996, 0.2221, 0.2999, 0.2294, 0.2578, 0.1743, 0.2651, 0.1741, 0.2622, 0.1887, 0.2568, 0.1937, 0.2718, 0.1771, 0.2652, 0.1953, 0.2622, 0.1887, 0.2651, 0.1741, 0.2581, 0.2094, 0.2568, 0.1937, 0.2622, 0.1887, 0.2652, 0.1953, 0.25, 0.1503, 0.2599, 0.1503, 0.2578, 0.1743, 0.25, 0.1749, 0.2599, 0.1503, 0.2696, 0.1514, 0.2651, 0.1741, 0.2578, 0.1743, 0.25, 0.1749, 0.2578, 0.1743, 0.2568, 0.1937, 0.25, 0.1962, 0.2882, 0.1579, 0.2787, 0.1806, 0.2718, 0.1771, 0.279, 0.1541, 0.2787, 0.1806, 0.2706, 0.2003, 0.2652, 0.1953, 0.2718, 0.1771, 0.279, 0.1541, 0.2718, 0.1771, 0.2651, 0.1741, 0.2696, 0.1514, 0.25, 0.25, 0.25, 0.2167, 0.2581, 0.2094, 0.2627, 0.2192, 0.25, 0.2167, 0.25, 0.1962, 0.2568, 0.1937, 0.2581, 0.2094, 0.2627, 0.2192, 0.2581, 0.2094, 0.2652, 0.1953, 0.2706, 0.2003, 0.2015, 0.1905, 0.2067, 0.1853, 0.215, 0.1977, 0.2146, 0.205, 0.2136, 0.1827, 0.2219, 0.2003, 0.215, 0.1977, 0.2067, 0.1853, 0.2268, 0.2154, 0.2146, 0.205, 0.215, 0.1977, 0.2219, 0.2003, 0.1788, 0.179, 0.1861, 0.1721, 0.2015, 0.1905, 0.1963, 0.1964, 0.1861, 0.1721, 0.1938, 0.166, 0.2067, 0.1853, 0.2015, 0.1905, 0.1963, 0.1964, 0.2015, 0.1905, 0.2146, 0.205, 0.2115, 0.2116, 0.2117, 0.1577, 0.2211, 0.1804, 0.2136, 0.1827, 0.2025, 0.1614, 0.2211, 0.1804, 0.2293, 0.2002, 0.2219, 0.2003, 0.2136, 0.1827, 0.2025, 0.1614, 0.2136, 0.1827, 0.2067, 0.1853, 0.1938, 0.166, 0.25, 0.25, 0.2261, 0.2262, 0.2268, 0.2154, 0.2372, 0.2191, 0.2261, 0.2262, 0.2115, 0.2116, 0.2146, 0.205, 0.2268, 0.2154, 0.2372, 0.2191, 0.2268, 0.2154, 0.2219, 0.2003, 0.2293, 0.2002, 0.1721, 0.2421, 0.1721, 0.2346, 0.1868, 0.2375, 0.1918, 0.243, 0.1753, 0.2278, 0.1938, 0.2344, 0.1868, 0.2375, 0.1721, 0.2346, 0.2081, 0.2418, 0.1918, 0.243, 0.1868, 0.2375, 0.1938, 0.2344, 0.148, 0.25, 0.1481, 0.2399, 0.1721, 0.2421, 0.1727, 0.25, 0.1481, 0.2399, 0.1493, 0.2301, 0.1721, 0.2346, 0.1721, 0.2421, 0.1727, 0.25, 0.1721, 0.2421, 0.1918, 0.243, 0.1944, 0.25, 0.1563, 0.2113, 0.1792, 0.2208, 0.1753, 0.2278, 0.1523, 0.2206, 0.1792, 0.2208, 0.1991, 0.229, 0.1938, 0.2344, 0.1753, 0.2278, 0.1523, 0.2206, 0.1753, 0.2278, 0.1721, 0.2346, 0.1493, 0.2301, 0.25, 0.25, 0.2155, 0.25, 0.2081, 0.2418, 0.2184, 0.237, 0.2155, 0.25, 0.1944, 0.25, 0.1918, 0.243, 0.2081, 0.2418, 0.2184, 0.237, 0.2081, 0.2418, 0.1938, 0.2344, 0.1991, 0.229, 0.1895, 0.2992, 0.184, 0.294, 0.1965, 0.2857, 0.204, 0.286, 0.1813, 0.2871, 0.1991, 0.2787, 0.1965, 0.2857, 0.184, 0.294, 0.2145, 0.2737, 0.204, 0.286, 0.1965, 0.2857, 0.1991, 0.2787, 0.1781, 0.3218, 0.171, 0.3147, 0.1895, 0.2992, 0.1956, 0.3044, 0.171, 0.3147, 0.1647, 0.3069, 0.184, 0.294, 0.1895, 0.2992, 0.1956, 0.3044, 0.1895, 0.2992, 0.204, 0.286, 0.2109, 0.2891, 0.1559, 0.2889, 0.1787, 0.2795, 0.1813, 0.2871, 0.1599, 0.2982, 0.1787, 0.2795, 0.1987, 0.2712, 0.1991, 0.2787, 0.1813, 0.2871, 0.1599, 0.2982, 0.1813, 0.2871, 0.184, 0.294, 0.1647, 0.3069, 0.25, 0.25, 0.2257, 0.2743, 0.2145, 0.2737, 0.2182, 0.2631, 0.2257, 0.2743, 0.2109, 0.2891, 0.204, 0.286, 0.2145, 0.2737, 0.2182, 0.2631, 0.2145, 0.2737, 0.1991, 0.2787, 0.1987, 0.2712, 0.213, 0.3186, 0.206, 0.3159, 0.2143, 0.3034, 0.2213, 0.3008, 0.2008, 0.3105, 0.214, 0.2959, 0.2143, 0.3034, 0.206, 0.3159, 0.2263, 0.2854, 0.2213, 0.3008, 0.2143, 0.3034, 0.214, 0.2959, 0.2111, 0.3439, 0.2018, 0.34, 0.213, 0.3186, 0.2206, 0.3211, 0.2018, 0.34, 0.1931, 0.3352, 0.206, 0.3159, 0.213, 0.3186, 0.2206, 0.3211, 0.213, 0.3186, 0.2213, 0.3008, 0.2288, 0.3011, 0.1781, 0.3218, 0.1956, 0.3044, 0.2008, 0.3105, 0.1854, 0.3289, 0.1956, 0.3044, 0.2109, 0.2891, 0.214, 0.2959, 0.2008, 0.3105, 0.1854, 0.3289, 0.2008, 0.3105, 0.206, 0.3159, 0.1931, 0.3352, 0.25, 0.25, 0.2369, 0.2818, 0.2263, 0.2854, 0.2257, 0.2743, 0.2369, 0.2818, 0.2288, 0.3011, 0.2213, 0.3008, 0.2263, 0.2854, 0.2257, 0.2743, 0.2263, 0.2854, 0.214, 0.2959, 0.2109, 0.2891, 0.9756, 0.2159, 0.9752, 0.25, 0.9778, 0.25, 0.9791, 0.2301, 0.9756, 0.2841, 0.9791, 0.2699, 0.9778, 0.25, 0.9752, 0.25, 0.9823, 0.25, 0.9791, 0.2301, 0.9778, 0.25, 0.9791, 0.2699, 0.9717, 0.1582, 0.9717, 0.2041, 0.9756, 0.2159, 0.9763, 0.1811, 0.9717, 0.2041, 0.9717, 0.25, 0.9752, 0.25, 0.9756, 0.2159, 0.9763, 0.1811, 0.9756, 0.2159, 0.9791, 0.2301, 0.9809, 0.2041, 0.9717, 0.3418, 0.9763, 0.3189, 0.9756, 0.2841, 0.9717, 0.2959, 0.9763, 0.3189, 0.9809, 0.2959, 0.9791, 0.2699, 0.9756, 0.2841, 0.9717, 0.2959, 0.9756, 0.2841, 0.9752, 0.25, 0.9717, 0.25, 0.99, 0.25, 0.9854, 0.227, 0.9823, 0.25, 0.9854, 0.273, 0.9854, 0.227, 0.9809, 0.2041, 0.9791, 0.2301, 0.9823, 0.25, 0.9854, 0.273, 0.9823, 0.25, 0.9791, 0.2699, 0.9809, 0.2959])
me_cone.use_remesh_fix_poles = True
me_cone.use_remesh_preserve_attributes = False
me_cone.update()

# ---- objects
ob_handle = bpy.data.objects.new('Handle', me_cylinder)
ob_blade = bpy.data.objects.new('Blade', me_cone)

# ---- transforms, parenting, visibility, modifiers, constraints
ob_handle.location = (0.002169, 0.0, 0.02034)
ob_handle.scale = (1.0, 0.8517, 1.0)
_m = ob_handle.modifiers.new('Subdivision', 'SUBSURF')
_m.levels = 2
ob_blade.location = (0.0, 0.0, 0.21)
ob_blade.scale = (1.0, 0.8559, 1.0)

# ---- collection membership
col_collection.objects.link(ob_handle)
col_collection.objects.link(ob_blade)

# ---- scene / render settings (as saved in the file)
scene.frame_start = 1; scene.frame_end = 250; scene.frame_set(1)
scene.render.engine = 'BLENDER_EEVEE_NEXT'
scene.cycles.use_denoising = False
scene.cycles.samples = 128
scene.cycles.sampling_pattern = 'TABULATED_SOBOL'
scene.cycles.use_adaptive_sampling = False
scene.cycles.use_light_tree = False
scene.view_settings.view_transform = 'Filmic'
bpy.context.view_layer.update()

# ---- added for rendering (the .blend has no active camera and no usable light): camera, sun
cam_auto = bpy.data.cameras.new('AutoCamera')
cam_auto.lens = 50.0
cam_auto.sensor_width = 36.0
cam_auto.clip_end = 1000.0
ob_auto_camera = bpy.data.objects.new('AutoCamera', cam_auto)
scene.collection.objects.link(ob_auto_camera)
ob_auto_camera.location = (0.473097, -0.53029, 0.505325)
ob_auto_camera.rotation_euler = (1.09748, -7.21219e-08, 0.694738)
scene.camera = ob_auto_camera
light_auto_sun = bpy.data.lights.new('AutoSun', 'SUN')
light_auto_sun.energy = 3.0
light_auto_sun.angle = 0.0523599
ob_auto_sun = bpy.data.objects.new('AutoSun', light_auto_sun)
scene.collection.objects.link(ob_auto_sun)
ob_auto_sun.rotation_euler = (0.872665, 0.174533, 0.523599)
bpy.context.view_layer.update()
